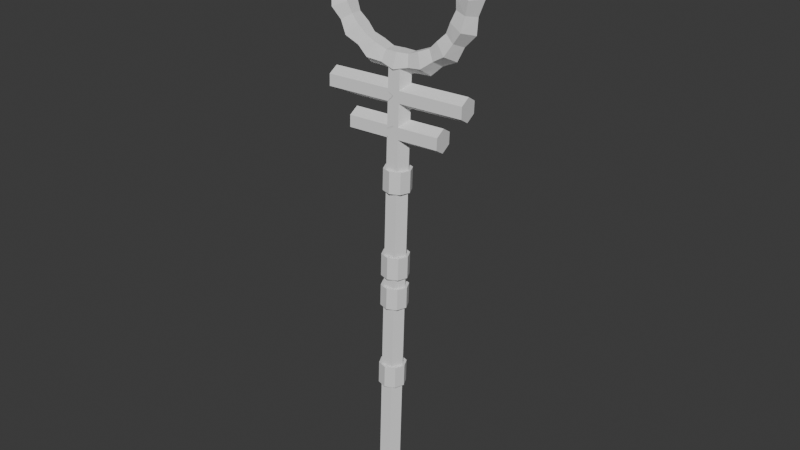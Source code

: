 # Source: BubbleBlower.blend  (saved by Blender 4.1.24; exported with 4.5.12 LTS)
import bpy
from mathutils import Matrix  # noqa: F401  (used for matrix-valued properties, if any)

bpy.ops.wm.read_factory_settings(use_empty=True)
scene = bpy.context.scene
scene.name = 'Scene'

# ---- collections
col_collection = bpy.data.collections.new('Collection'); scene.collection.children.link(col_collection)

# ---- world
world_world = bpy.data.worlds.new('World'); scene.world = world_world
world_world.use_nodes = True; world_world.node_tree.nodes.clear()
_N = world_world.node_tree.nodes; _L = world_world.node_tree.links
n0 = _N.new('ShaderNodeOutputWorld'); n0.name = 'World Output'; n0.location = (300, 300)
n1 = _N.new('ShaderNodeBackground'); n1.name = 'Background'; n1.location = (10, 300)
n1.inputs[0].default_value = (0.05088, 0.05088, 0.05088, 1.0)
_L.new(n1.outputs[0], n0.inputs[0])
n0.is_active_output = True
world_world.color = (0.05088, 0.05088, 0.05088)
world_world.use_sun_shadow = False
world_world.sun_shadow_jitter_overblur = 0.0

# ---- meshes
me_mesh = bpy.data.meshes.new('Mesh')
me_mesh.from_pydata([(1.797, 0.508, 11.39), (1.629, 0.2345, 11.4), (1.312, 0.3057, 11.4), (1.285, 0.6233, 11.39), (1.584, 0.7484, 11.38), (1.666, 0.5173, 12.06), (1.513, 0.2427, 11.99), (1.219, 0.3123, 11.87), (1.191, 0.63, 11.87), (1.468, 0.7566, 11.98), (1.3, 0.5023, 12.61), (1.187, 0.2294, 12.49), (0.9593, 0.3017, 12.27), (0.9315, 0.6193, 12.26), (1.142, 0.7433, 12.47), (0.7539, 0.4661, 12.99), (0.7016, 0.1973, 12.82), (0.5722, 0.2761, 12.53), (0.5444, 0.5937, 12.52), (0.6567, 0.7112, 12.81), (0.08509, 0.412, 13.13), (0.1063, 0.1491, 12.95), (0.09574, 0.2375, 12.64), (0.06796, 0.5551, 12.63), (0.06137, 0.663, 12.93), (-0.5854, 0.3494, 13.0), (-0.4905, 0.09329, 12.83), (-0.382, 0.1929, 12.54), (-0.4098, 0.5105, 12.53), (-0.5355, 0.6072, 12.82), (-1.136, 0.2899, 12.64), (-0.9802, 0.04043, 12.51), (-0.7725, 0.1507, 12.28), (-0.8003, 0.4683, 12.27), (-1.025, 0.5543, 12.49), (-1.51, 0.2404, 12.09), (-1.312, -0.003593, 12.02), (-1.037, 0.1156, 11.9), (-1.065, 0.4332, 11.89), (-1.357, 0.5103, 12.0), (-1.65, 0.2075, 11.42), (-1.437, -0.03287, 11.42), (-1.137, 0.09216, 11.42), (-1.165, 0.4098, 11.41), (-1.482, 0.481, 11.41), (-1.519, 0.1982, 10.74), (-1.32, -0.04112, 10.82), (-1.043, 0.08556, 10.94), (-1.071, 0.4032, 10.93), (-1.365, 0.4728, 10.81), (-1.152, 0.2132, 10.19), (-0.9943, -0.0278, 10.33), (-0.7837, 0.09618, 10.55), (-0.8115, 0.4138, 10.54), (-1.039, 0.4861, 10.32), (-0.6061, 0.2494, 9.815), (-0.5089, 0.00436, 9.998), (-0.3967, 0.1218, 10.28), (-0.4244, 0.4394, 10.27), (-0.5539, 0.5183, 9.982), (0.06268, 0.3035, 9.673), (0.0864, 0.05255, 9.872), (0.07982, 0.1604, 10.18), (0.05203, 0.478, 10.17), (0.04144, 0.5664, 9.856), (0.7332, 0.3662, 9.802), (0.6833, 0.1083, 9.987), (0.5575, 0.205, 10.27), (0.5298, 0.5226, 10.26), (0.6383, 0.6222, 9.971), (1.284, 0.4256, 10.17), (1.173, 0.1612, 10.31), (0.948, 0.2472, 10.53), (0.9203, 0.5648, 10.52), (1.128, 0.6751, 10.3), (1.658, 0.4752, 10.72), (1.505, 0.2052, 10.8), (1.213, 0.2823, 10.92), (1.185, 0.5999, 10.91), (1.46, 0.7191, 10.78), (1.679, 0.5077, 11.71), (1.55, 0.2887, 11.69), (1.306, 0.345, 11.64), (1.284, 0.5988, 11.63), (1.514, 0.6993, 11.68), (1.438, 0.5049, 12.31), (1.331, 0.2862, 12.23), (1.123, 0.3429, 12.09), (1.101, 0.5967, 12.09), (1.295, 0.6968, 12.22), (0.9963, 0.4802, 12.76), (0.9304, 0.2637, 12.64), (0.7877, 0.3241, 12.44), (0.7655, 0.5779, 12.43), (0.8944, 0.6743, 12.63), (0.4084, 0.4365, 13.01), (0.3961, 0.224, 12.87), (0.3401, 0.2908, 12.63), (0.3179, 0.5446, 12.62), (0.3601, 0.6346, 12.85), (-0.2398, 0.3799, 13.01), (-0.1934, 0.1726, 12.87), (-0.1543, 0.2477, 12.63), (-0.1765, 0.5015, 12.62), (-0.2294, 0.5832, 12.86), (-0.8309, 0.3208, 12.77), (-0.7306, 0.1189, 12.65), (-0.6043, 0.2027, 12.45), (-0.6265, 0.4565, 12.44), (-0.7665, 0.5295, 12.64), (-1.278, 0.2681, 12.33), (-1.137, 0.07098, 12.25), (-0.944, 0.1627, 12.11), (-0.9662, 0.4164, 12.11), (-1.173, 0.4816, 12.24), (-1.527, 0.2282, 11.74), (-1.362, 0.03475, 11.72), (-1.133, 0.1323, 11.66), (-1.155, 0.3861, 11.66), (-1.398, 0.4454, 11.7), (-1.531, 0.2078, 11.09), (-1.366, 0.01619, 11.13), (-1.136, 0.1167, 11.17), (-1.158, 0.3705, 11.16), (-1.402, 0.4268, 11.11), (-1.29, 0.2106, 10.5), (-1.148, 0.01869, 10.59), (-0.9531, 0.1188, 10.72), (-0.9753, 0.3726, 10.71), (-1.184, 0.4293, 10.57), (-0.8486, 0.2353, 10.05), (-0.7467, 0.04118, 10.18), (-0.6177, 0.1376, 10.38), (-0.6399, 0.3914, 10.37), (-0.7826, 0.4518, 10.16), (-0.2607, 0.279, 9.797), (-0.2124, 0.0809, 9.95), (-0.1701, 0.1709, 10.18), (-0.1923, 0.4247, 10.18), (-0.2483, 0.4915, 9.937), (0.3876, 0.3356, 9.791), (0.3771, 0.1323, 9.944), (0.3243, 0.214, 10.18), (0.3021, 0.4678, 10.17), (0.3412, 0.5429, 9.932), (0.9787, 0.3947, 10.03), (0.9143, 0.186, 10.16), (0.7742, 0.259, 10.36), (0.752, 0.5128, 10.35), (0.8784, 0.5966, 10.15), (1.426, 0.4474, 10.47), (1.32, 0.2339, 10.56), (1.114, 0.2991, 10.7), (1.092, 0.5529, 10.69), (1.285, 0.6445, 10.55), (1.674, 0.4873, 11.06), (1.546, 0.2702, 11.1), (1.303, 0.3294, 11.15), (1.281, 0.5832, 11.14), (1.51, 0.6808, 11.09), (0.1278, 0.01115, -0.001177), (0.05424, 0.1162, -0.003998), (-0.0736, 0.1051, -0.002819), (-0.1278, -0.01115, 0.001179), (-0.05424, -0.1162, 0.003999), (0.0736, -0.1051, 0.002821), (0.2552, 0.05152, 0.9476), (0.1118, 0.2562, 0.9421), (-0.1372, 0.2345, 0.9444), (-0.2429, 0.008087, 0.9522), (-0.09951, -0.1966, 0.9577), (0.1495, -0.1749, 0.9554), (0.313, 0.3316, 9.873), (0.1697, 0.5363, 9.868), (-0.07939, 0.5146, 9.87), (-0.1851, 0.2881, 9.878), (-0.04167, 0.08342, 9.883), (0.2074, 0.1051, 9.881), (0.2124, 0.3265, 9.994), (0.1274, 0.4478, 9.99), (-0.02023, 0.435, 9.992), (-0.08286, 0.3007, 9.996), (0.002133, 0.1794, 9.999), (0.1498, 0.1923, 9.998), (1.054, 0.3649, 8.852), (1.034, 0.5766, 8.721), (1.032, 0.5687, 8.471), (1.05, 0.3492, 8.353), (1.07, 0.1376, 8.484), (1.072, 0.1454, 8.734), (-0.9388, 0.1912, 8.871), (-0.9584, 0.4028, 8.739), (-0.96, 0.395, 8.489), (-0.942, 0.1755, 8.371), (-0.9223, -0.03616, 8.503), (-0.9207, -0.02832, 8.752), (1.556, 0.4312, 9.575), (1.537, 0.6428, 9.443), (1.535, 0.635, 9.193), (1.553, 0.4155, 9.075), (1.573, 0.2038, 9.206), (1.574, 0.2117, 9.456), (-1.432, 0.1706, 9.602), (-1.452, 0.3822, 9.471), (-1.453, 0.3744, 9.221), (-1.435, 0.1549, 9.102), (-1.416, -0.05679, 9.234), (-1.414, -0.04895, 9.484), (0.3112, 0.1167, 2.904), (0.2075, 0.3159, 2.898), (-0.006736, 0.3835, 2.897), (-0.206, 0.2798, 2.902), (-0.2736, 0.0657, 2.909), (-0.1699, -0.1335, 2.915), (0.04441, -0.2011, 2.915), (0.2437, -0.09745, 2.911), (0.3144, 0.1319, 3.388), (0.2107, 0.3311, 3.382), (-0.003601, 0.3987, 3.381), (-0.2029, 0.295, 3.386), (-0.2704, 0.08088, 3.393), (-0.1667, -0.1183, 3.398), (0.04754, -0.1859, 3.399), (0.2468, -0.08227, 3.395), (0.3235, 0.1758, 4.787), (0.2197, 0.375, 4.781), (0.005466, 0.4426, 4.78), (-0.1938, 0.3389, 4.785), (-0.2614, 0.1248, 4.792), (-0.1577, -0.07443, 4.798), (0.05661, -0.142, 4.799), (0.2559, -0.03836, 4.794), (0.3265, 0.1903, 5.251), (0.2227, 0.3895, 5.245), (0.008473, 0.4571, 5.245), (-0.1908, 0.3535, 5.249), (-0.2584, 0.1393, 5.256), (-0.1546, -0.05987, 5.262), (0.05961, -0.1274, 5.263), (0.2589, -0.0238, 5.258), (0.2511, 0.1264, 3.388), (0.1698, 0.2824, 3.384), (0.001935, 0.3354, 3.383), (-0.1542, 0.2542, 3.387), (-0.2071, 0.08639, 3.392), (-0.1259, -0.06969, 3.397), (0.042, -0.1226, 3.397), (0.1981, -0.04143, 3.394), (0.1789, 0.3263, 4.783), (0.2602, 0.1703, 4.787), (0.2072, 0.002473, 4.793), (0.05107, -0.07873, 4.797), (-0.1168, -0.02578, 4.796), (-0.1981, 0.1303, 4.792), (-0.1451, 0.2981, 4.786), (0.011, 0.3793, 4.782), (0.3279, 0.1974, 5.475), (0.2242, 0.3966, 5.47), (0.009929, 0.4642, 5.469), (-0.1894, 0.3605, 5.474), (-0.2569, 0.1464, 5.481), (-0.1532, -0.05282, 5.486), (0.06107, -0.1204, 5.487), (0.2604, -0.01676, 5.483), (0.3311, 0.2126, 5.959), (0.2273, 0.4118, 5.954), (0.01306, 0.4794, 5.953), (-0.1862, 0.3757, 5.958), (-0.2538, 0.1616, 5.965), (-0.1501, -0.03764, 5.97), (0.06421, -0.1052, 5.971), (0.2635, -0.001575, 5.966), (0.3401, 0.2565, 7.359), (0.2364, 0.4557, 7.353), (0.02213, 0.5233, 7.352), (-0.1771, 0.4196, 7.357), (-0.2447, 0.2055, 7.364), (-0.141, 0.006269, 7.37), (0.07327, -0.06131, 7.37), (0.2726, 0.04233, 7.366), (0.3431, 0.271, 7.823), (0.2394, 0.4702, 7.817), (0.02514, 0.5378, 7.816), (-0.1741, 0.4342, 7.821), (-0.2417, 0.22, 7.828), (-0.138, 0.02083, 7.834), (0.07628, -0.04675, 7.834), (0.2756, 0.05689, 7.83), (0.2677, 0.207, 5.96), (0.1865, 0.3631, 5.955), (0.0186, 0.4161, 5.955), (-0.1375, 0.3349, 5.958), (-0.1905, 0.1671, 5.964), (-0.1092, 0.01101, 5.968), (0.05867, -0.04194, 5.969), (0.2148, 0.03926, 5.965), (0.1955, 0.407, 7.355), (0.2768, 0.251, 7.359), (0.2239, 0.08317, 7.365), (0.06774, 0.001965, 7.368), (-0.1001, 0.05491, 7.368), (-0.1814, 0.211, 7.363), (-0.1285, 0.3788, 7.358), (0.02767, 0.46, 7.354)], [], [(80, 81, 1), (1, 0, 80), (81, 82, 2), (2, 1, 81), (82, 83, 3), (3, 2, 82), (3, 83, 84), (84, 4, 3), (4, 84, 80), (80, 0, 4), (85, 86, 6), (6, 5, 85), (86, 87, 7), (7, 6, 86), (87, 88, 8), (8, 7, 87), (8, 88, 89), (89, 9, 8), (9, 89, 85), (85, 5, 9), (90, 91, 11), (11, 10, 90), (91, 92, 12), (12, 11, 91), (92, 93, 13), (13, 12, 92), (13, 93, 94), (94, 14, 13), (14, 94, 90), (90, 10, 14), (95, 96, 16), (16, 15, 95), (96, 97, 17), (17, 16, 96), (97, 98, 18), (18, 17, 97), (18, 98, 99), (99, 19, 18), (19, 99, 95), (95, 15, 19), (100, 101, 21), (21, 20, 100), (101, 102, 22), (22, 21, 101), (102, 103, 23), (23, 22, 102), (23, 103, 104), (104, 24, 23), (24, 104, 100), (100, 20, 24), (105, 106, 26), (26, 25, 105), (106, 107, 27), (27, 26, 106), (107, 108, 28), (28, 27, 107), (28, 108, 109), (109, 29, 28), (29, 109, 105), (105, 25, 29), (110, 111, 31), (31, 30, 110), (111, 112, 32), (32, 31, 111), (112, 113, 33), (33, 32, 112), (33, 113, 114), (114, 34, 33), (34, 114, 110), (110, 30, 34), (115, 116, 36), (36, 35, 115), (116, 117, 37), (37, 36, 116), (117, 118, 38), (38, 37, 117), (38, 118, 119), (119, 39, 38), (39, 119, 115), (115, 35, 39), (120, 121, 41), (41, 40, 120), (121, 122, 42), (42, 41, 121), (122, 123, 43), (43, 42, 122), (43, 123, 124), (124, 44, 43), (44, 124, 120), (120, 40, 44), (125, 126, 46), (46, 45, 125), (126, 127, 47), (47, 46, 126), (127, 128, 48), (48, 47, 127), (48, 128, 129), (129, 49, 48), (49, 129, 125), (125, 45, 49), (130, 131, 51), (51, 50, 130), (131, 132, 52), (52, 51, 131), (132, 133, 53), (53, 52, 132), (53, 133, 134), (134, 54, 53), (54, 134, 130), (130, 50, 54), (135, 136, 56), (56, 55, 135), (136, 137, 57), (57, 56, 136), (137, 138, 58), (58, 57, 137), (58, 138, 139), (139, 59, 58), (59, 139, 135), (135, 55, 59), (140, 141, 61), (61, 60, 140), (141, 142, 62), (62, 61, 141), (142, 143, 63), (63, 62, 142), (63, 143, 144), (144, 64, 63), (64, 144, 140), (140, 60, 64), (145, 146, 66), (66, 65, 145), (146, 147, 67), (67, 66, 146), (147, 148, 68), (68, 67, 147), (68, 148, 149), (149, 69, 68), (69, 149, 145), (145, 65, 69), (150, 151, 71), (71, 70, 150), (151, 152, 72), (72, 71, 151), (152, 153, 73), (73, 72, 152), (73, 153, 154), (154, 74, 73), (74, 154, 150), (150, 70, 74), (155, 156, 76), (76, 75, 155), (156, 157, 77), (77, 76, 156), (157, 158, 78), (78, 77, 157), (78, 158, 159), (159, 79, 78), (79, 159, 155), (155, 75, 79), (80, 5, 6), (6, 81, 80), (81, 6, 7), (7, 82, 81), (7, 8, 83), (83, 82, 7), (8, 9, 84), (84, 83, 8), (9, 5, 80), (80, 84, 9), (85, 10, 11), (11, 86, 85), (86, 11, 12), (12, 87, 86), (12, 13, 88), (88, 87, 12), (13, 14, 89), (89, 88, 13), (14, 10, 85), (85, 89, 14), (90, 15, 16), (16, 91, 90), (91, 16, 17), (17, 92, 91), (17, 18, 93), (93, 92, 17), (18, 19, 94), (94, 93, 18), (19, 15, 90), (90, 94, 19), (95, 20, 21), (21, 96, 95), (96, 21, 22), (22, 97, 96), (22, 23, 98), (98, 97, 22), (23, 24, 99), (99, 98, 23), (24, 20, 95), (95, 99, 24), (100, 25, 26), (26, 101, 100), (101, 26, 27), (27, 102, 101), (27, 28, 103), (103, 102, 27), (28, 29, 104), (104, 103, 28), (29, 25, 100), (100, 104, 29), (105, 30, 31), (31, 106, 105), (106, 31, 32), (32, 107, 106), (32, 33, 108), (108, 107, 32), (33, 34, 109), (109, 108, 33), (34, 30, 105), (105, 109, 34), (110, 35, 36), (36, 111, 110), (111, 36, 37), (37, 112, 111), (37, 38, 113), (113, 112, 37), (38, 39, 114), (114, 113, 38), (39, 35, 110), (110, 114, 39), (115, 40, 41), (41, 116, 115), (116, 41, 42), (42, 117, 116), (42, 43, 118), (118, 117, 42), (43, 44, 119), (119, 118, 43), (44, 40, 115), (115, 119, 44), (120, 45, 46), (46, 121, 120), (121, 46, 47), (47, 122, 121), (47, 48, 123), (123, 122, 47), (48, 49, 124), (124, 123, 48), (49, 45, 120), (120, 124, 49), (125, 50, 51), (51, 126, 125), (126, 51, 52), (52, 127, 126), (52, 53, 128), (128, 127, 52), (53, 54, 129), (129, 128, 53), (54, 50, 125), (125, 129, 54), (130, 55, 56), (56, 131, 130), (131, 56, 57), (57, 132, 131), (57, 58, 133), (133, 132, 57), (58, 59, 134), (134, 133, 58), (59, 55, 130), (130, 134, 59), (135, 60, 61), (61, 136, 135), (136, 61, 62), (62, 137, 136), (62, 63, 138), (138, 137, 62), (63, 64, 139), (139, 138, 63), (64, 60, 135), (135, 139, 64), (140, 65, 66), (66, 141, 140), (141, 66, 67), (67, 142, 141), (67, 68, 143), (143, 142, 67), (68, 69, 144), (144, 143, 68), (69, 65, 140), (140, 144, 69), (145, 70, 71), (71, 146, 145), (146, 71, 72), (72, 147, 146), (72, 73, 148), (148, 147, 72), (73, 74, 149), (149, 148, 73), (74, 70, 145), (145, 149, 74), (150, 75, 76), (76, 151, 150), (151, 76, 77), (77, 152, 151), (77, 78, 153), (153, 152, 77), (78, 79, 154), (154, 153, 78), (79, 75, 150), (150, 154, 79), (155, 0, 1), (1, 156, 155), (156, 1, 2), (2, 157, 156), (2, 3, 158), (158, 157, 2), (3, 4, 159), (159, 158, 3), (4, 0, 155), (155, 159, 4), (164, 163, 162), (162, 161, 160), (164, 162, 160), (165, 164, 160), (160, 161, 167), (167, 166, 160), (161, 162, 168), (168, 167, 161), (162, 163, 169), (169, 168, 162), (163, 164, 170), (170, 169, 163), (164, 165, 171), (171, 170, 164), (165, 160, 166), (166, 171, 165), (166, 167, 173), (173, 172, 166), (167, 168, 174), (174, 173, 167), (168, 169, 175), (175, 174, 168), (169, 170, 176), (176, 175, 169), (170, 171, 177), (177, 176, 170), (171, 166, 172), (172, 177, 171), (172, 173, 179), (179, 178, 172), (173, 174, 180), (180, 179, 173), (174, 175, 181), (181, 180, 174), (175, 176, 182), (182, 181, 175), (176, 177, 183), (183, 182, 176), (177, 172, 178), (178, 183, 177), (178, 179, 180), (180, 181, 182), (178, 180, 182), (183, 178, 182), (188, 187, 186), (186, 185, 184), (188, 186, 184), (189, 188, 184), (184, 185, 191), (191, 190, 184), (185, 186, 192), (192, 191, 185), (186, 187, 193), (193, 192, 186), (187, 188, 194), (194, 193, 187), (188, 189, 195), (195, 194, 188), (189, 184, 190), (190, 195, 189), (190, 191, 192), (192, 193, 194), (190, 192, 194), (195, 190, 194), (200, 199, 198), (198, 197, 196), (200, 198, 196), (201, 200, 196), (196, 197, 203), (203, 202, 196), (197, 198, 204), (204, 203, 197), (198, 199, 205), (205, 204, 198), (199, 200, 206), (206, 205, 199), (200, 201, 207), (207, 206, 200), (201, 196, 202), (202, 207, 201), (202, 203, 204), (204, 205, 206), (202, 204, 206), (207, 202, 206), (214, 213, 212), (212, 211, 210), (210, 209, 208), (212, 210, 208), (214, 212, 208), (215, 214, 208), (208, 209, 217), (217, 216, 208), (209, 210, 218), (218, 217, 209), (210, 211, 219), (219, 218, 210), (211, 212, 220), (220, 219, 211), (212, 213, 221), (221, 220, 212), (213, 214, 222), (222, 221, 213), (214, 215, 223), (223, 222, 214), (215, 208, 216), (216, 223, 215), (224, 225, 233), (233, 232, 224), (225, 226, 234), (234, 233, 225), (226, 227, 235), (235, 234, 226), (227, 228, 236), (236, 235, 227), (228, 229, 237), (237, 236, 228), (229, 230, 238), (238, 237, 229), (230, 231, 239), (239, 238, 230), (231, 224, 232), (232, 239, 231), (232, 233, 234), (234, 235, 236), (236, 237, 238), (234, 236, 238), (232, 234, 238), (239, 232, 238), (216, 217, 241), (241, 240, 216), (217, 218, 242), (242, 241, 217), (218, 219, 243), (243, 242, 218), (219, 220, 244), (244, 243, 219), (220, 221, 245), (245, 244, 220), (221, 222, 246), (246, 245, 221), (222, 223, 247), (247, 246, 222), (223, 216, 240), (240, 247, 223), (225, 224, 249), (249, 248, 225), (224, 231, 250), (250, 249, 224), (231, 230, 251), (251, 250, 231), (230, 229, 252), (252, 251, 230), (229, 228, 253), (253, 252, 229), (228, 227, 254), (254, 253, 228), (227, 226, 255), (255, 254, 227), (226, 225, 248), (248, 255, 226), (262, 261, 260), (260, 259, 258), (258, 257, 256), (260, 258, 256), (262, 260, 256), (263, 262, 256), (256, 257, 265), (265, 264, 256), (257, 258, 266), (266, 265, 257), (258, 259, 267), (267, 266, 258), (259, 260, 268), (268, 267, 259), (260, 261, 269), (269, 268, 260), (261, 262, 270), (270, 269, 261), (262, 263, 271), (271, 270, 262), (263, 256, 264), (264, 271, 263), (272, 273, 281), (281, 280, 272), (273, 274, 282), (282, 281, 273), (274, 275, 283), (283, 282, 274), (275, 276, 284), (284, 283, 275), (276, 277, 285), (285, 284, 276), (277, 278, 286), (286, 285, 277), (278, 279, 287), (287, 286, 278), (279, 272, 280), (280, 287, 279), (280, 281, 282), (282, 283, 284), (284, 285, 286), (282, 284, 286), (280, 282, 286), (287, 280, 286), (264, 265, 289), (289, 288, 264), (265, 266, 290), (290, 289, 265), (266, 267, 291), (291, 290, 266), (267, 268, 292), (292, 291, 267), (268, 269, 293), (293, 292, 268), (269, 270, 294), (294, 293, 269), (270, 271, 295), (295, 294, 270), (271, 264, 288), (288, 295, 271), (273, 272, 297), (297, 296, 273), (272, 279, 298), (298, 297, 272), (279, 278, 299), (299, 298, 279), (278, 277, 300), (300, 299, 278), (277, 276, 301), (301, 300, 277), (276, 275, 302), (302, 301, 276), (275, 274, 303), (303, 302, 275), (274, 273, 296), (296, 303, 274)])
_uv = me_mesh.uv_layers.new(name='UVChannel_1')
_uv.uv.foreach_set('vector', [0.7134, 0.9644, 0.7134, 0.9372, 0.7433, 0.9412, 0.7433, 0.9412, 0.7433, 0.9742, 0.7134, 0.9644, 0.7134, 0.9372, 0.7132, 0.9091, 0.7436, 0.9097, 0.7436, 0.9097, 0.7433, 0.9412, 0.7134, 0.9372, 0.7132, 0.9091, 0.7136, 0.8801, 0.7431, 0.8795, 0.7431, 0.8795, 0.7436, 0.9097, 0.7132, 0.9091, 0.7431, 0.8795, 0.7136, 0.8801, 0.7134, 0.852, 0.7134, 0.852, 0.7433, 0.848, 0.7431, 0.8795, 0.7433, 0.848, 0.7134, 0.852, 0.7134, 0.8249, 0.7134, 0.8249, 0.7433, 0.815, 0.7433, 0.848, 0.6545, 0.9646, 0.6544, 0.9374, 0.6834, 0.9412, 0.6834, 0.9412, 0.6835, 0.9742, 0.6545, 0.9646, 0.6544, 0.9374, 0.6542, 0.9092, 0.6836, 0.9097, 0.6836, 0.9097, 0.6834, 0.9412, 0.6544, 0.9374, 0.6542, 0.9092, 0.6546, 0.8801, 0.6832, 0.8796, 0.6832, 0.8796, 0.6836, 0.9097, 0.6542, 0.9092, 0.6832, 0.8796, 0.6546, 0.8801, 0.6545, 0.852, 0.6545, 0.852, 0.6834, 0.8481, 0.6832, 0.8796, 0.6834, 0.8481, 0.6545, 0.852, 0.6545, 0.8248, 0.6545, 0.8248, 0.6835, 0.8151, 0.6834, 0.8481, 0.5965, 0.9647, 0.5965, 0.9375, 0.6255, 0.9412, 0.6255, 0.9412, 0.6255, 0.9741, 0.5965, 0.9647, 0.5965, 0.9375, 0.5963, 0.9093, 0.6257, 0.9098, 0.6257, 0.9098, 0.6255, 0.9412, 0.5965, 0.9375, 0.5963, 0.9093, 0.5967, 0.8802, 0.6253, 0.8797, 0.6253, 0.8797, 0.6257, 0.9098, 0.5963, 0.9093, 0.6253, 0.8797, 0.5967, 0.8802, 0.5965, 0.852, 0.5965, 0.852, 0.6255, 0.8482, 0.6253, 0.8797, 0.6255, 0.8482, 0.5965, 0.852, 0.5965, 0.8248, 0.5965, 0.8248, 0.6254, 0.8153, 0.6255, 0.8482, 0.5376, 0.9646, 0.5375, 0.9374, 0.5675, 0.9414, 0.5675, 0.9414, 0.5675, 0.9743, 0.5376, 0.9646, 0.5375, 0.9374, 0.5374, 0.9093, 0.5678, 0.9099, 0.5678, 0.9099, 0.5675, 0.9414, 0.5375, 0.9374, 0.5374, 0.9093, 0.5378, 0.8803, 0.5674, 0.8797, 0.5674, 0.8797, 0.5678, 0.9099, 0.5374, 0.9093, 0.5674, 0.8797, 0.5378, 0.8803, 0.5376, 0.8522, 0.5376, 0.8522, 0.5675, 0.8482, 0.5674, 0.8797, 0.5675, 0.8482, 0.5376, 0.8522, 0.5375, 0.8251, 0.5375, 0.8251, 0.5674, 0.8152, 0.5675, 0.8482, 0.4777, 0.9646, 0.4776, 0.9375, 0.5076, 0.9415, 0.5076, 0.9415, 0.5076, 0.9745, 0.4777, 0.9646, 0.4776, 0.9375, 0.4774, 0.9094, 0.5078, 0.9099, 0.5078, 0.9099, 0.5076, 0.9415, 0.4776, 0.9375, 0.4774, 0.9094, 0.4778, 0.8804, 0.5074, 0.8798, 0.5074, 0.8798, 0.5078, 0.9099, 0.4774, 0.9094, 0.5074, 0.8798, 0.4778, 0.8804, 0.4777, 0.8523, 0.4777, 0.8523, 0.5076, 0.8482, 0.5074, 0.8798, 0.5076, 0.8482, 0.4777, 0.8523, 0.4776, 0.8251, 0.4776, 0.8251, 0.5076, 0.8152, 0.5076, 0.8482, 0.4187, 0.9649, 0.4187, 0.9377, 0.4477, 0.9415, 0.4477, 0.9415, 0.4478, 0.9744, 0.4187, 0.9649, 0.4187, 0.9377, 0.4185, 0.9095, 0.4478, 0.91, 0.4478, 0.91, 0.4477, 0.9415, 0.4187, 0.9377, 0.4185, 0.9095, 0.4189, 0.8804, 0.4474, 0.8798, 0.4474, 0.8798, 0.4478, 0.91, 0.4185, 0.9095, 0.4474, 0.8798, 0.4189, 0.8804, 0.4187, 0.8522, 0.4187, 0.8522, 0.4477, 0.8483, 0.4474, 0.8798, 0.4477, 0.8483, 0.4187, 0.8522, 0.4187, 0.825, 0.4187, 0.825, 0.4477, 0.8154, 0.4477, 0.8483, 0.3607, 0.9649, 0.3607, 0.9377, 0.3897, 0.9414, 0.3897, 0.9414, 0.3897, 0.9744, 0.3607, 0.9649, 0.3607, 0.9377, 0.3606, 0.9095, 0.3899, 0.91, 0.3899, 0.91, 0.3897, 0.9414, 0.3607, 0.9377, 0.3606, 0.9095, 0.361, 0.8804, 0.3895, 0.8799, 0.3895, 0.8799, 0.3899, 0.91, 0.3606, 0.9095, 0.3895, 0.8799, 0.361, 0.8804, 0.3608, 0.8523, 0.3608, 0.8523, 0.3897, 0.8485, 0.3895, 0.8799, 0.3897, 0.8485, 0.3608, 0.8523, 0.3607, 0.8251, 0.3607, 0.8251, 0.3897, 0.8155, 0.3897, 0.8485, 0.3018, 0.9648, 0.3018, 0.9376, 0.3318, 0.9416, 0.3318, 0.9416, 0.3317, 0.9746, 0.3018, 0.9648, 0.3018, 0.9376, 0.3016, 0.9096, 0.332, 0.9101, 0.332, 0.9101, 0.3318, 0.9416, 0.3018, 0.9376, 0.3016, 0.9096, 0.302, 0.8805, 0.3316, 0.88, 0.3316, 0.88, 0.332, 0.9101, 0.3016, 0.9096, 0.3316, 0.88, 0.302, 0.8805, 0.3018, 0.8524, 0.3018, 0.8524, 0.3318, 0.8484, 0.3316, 0.88, 0.3318, 0.8484, 0.3018, 0.8524, 0.3018, 0.8253, 0.3018, 0.8253, 0.3317, 0.8155, 0.3318, 0.8484, 0.242, 0.9649, 0.2419, 0.9378, 0.2719, 0.9417, 0.2719, 0.9417, 0.2719, 0.9747, 0.242, 0.9649, 0.2419, 0.9378, 0.2416, 0.9096, 0.2721, 0.9102, 0.2721, 0.9102, 0.2719, 0.9417, 0.2419, 0.9378, 0.2416, 0.9096, 0.2421, 0.8806, 0.2716, 0.88, 0.2716, 0.88, 0.2721, 0.9102, 0.2416, 0.9096, 0.2716, 0.88, 0.2421, 0.8806, 0.2419, 0.8525, 0.2419, 0.8525, 0.2719, 0.8484, 0.2716, 0.88, 0.2719, 0.8484, 0.2419, 0.8525, 0.242, 0.8253, 0.242, 0.8253, 0.2719, 0.8155, 0.2719, 0.8484, 0.183, 0.9655, 0.1829, 0.9382, 0.2119, 0.9418, 0.2119, 0.9418, 0.2121, 0.9748, 0.183, 0.9655, 0.1829, 0.9382, 0.1828, 0.9099, 0.2121, 0.9103, 0.2121, 0.9103, 0.2119, 0.9418, 0.1829, 0.9382, 0.1828, 0.9099, 0.1832, 0.8805, 0.2116, 0.88, 0.2116, 0.88, 0.2121, 0.9103, 0.1828, 0.9099, 0.2116, 0.88, 0.1832, 0.8805, 0.1829, 0.8521, 0.1829, 0.8521, 0.2119, 0.8484, 0.2116, 0.88, 0.2119, 0.8484, 0.1829, 0.8521, 0.183, 0.8248, 0.183, 0.8248, 0.2121, 0.8154, 0.2119, 0.8484, 0.1239, 0.9665, 0.1245, 0.9391, 0.1537, 0.9423, 0.1537, 0.9423, 0.1538, 0.9753, 0.1239, 0.9665, 0.1245, 0.9391, 0.1255, 0.9102, 0.1544, 0.9106, 0.1544, 0.9106, 0.1537, 0.9423, 0.1245, 0.9391, 0.1255, 0.9102, 0.126, 0.8803, 0.154, 0.8798, 0.154, 0.8798, 0.1544, 0.9106, 0.1255, 0.9102, 0.154, 0.8798, 0.126, 0.8803, 0.1246, 0.8514, 0.1246, 0.8514, 0.1537, 0.848, 0.154, 0.8798, 0.1537, 0.848, 0.1246, 0.8514, 0.1239, 0.8239, 0.1239, 0.8239, 0.1538, 0.815, 0.1537, 0.848, 0.05996, 0.9645, 0.0644, 0.9375, 0.09481, 0.9427, 0.09481, 0.9427, 0.09264, 0.9755, 0.05996, 0.9645, 0.0644, 0.9375, 0.06992, 0.9094, 0.0982, 0.9109, 0.0982, 0.9109, 0.09481, 0.9427, 0.0644, 0.9375, 0.06992, 0.9094, 0.07029, 0.881, 0.09788, 0.8796, 0.09788, 0.8796, 0.0982, 0.9109, 0.06992, 0.9094, 0.09788, 0.8796, 0.07029, 0.881, 0.06437, 0.853, 0.06437, 0.853, 0.09481, 0.8478, 0.09788, 0.8796, 0.09481, 0.8478, 0.06437, 0.853, 0.06007, 0.8261, 0.06007, 0.8261, 0.09265, 0.815, 0.09481, 0.8478, 0.9551, 0.9636, 0.9508, 0.9366, 0.9838, 0.9335, 0.9838, 0.9335, 0.9906, 0.9658, 0.9551, 0.9636, 0.9508, 0.9366, 0.9449, 0.9087, 0.9713, 0.9065, 0.9713, 0.9065, 0.9838, 0.9335, 0.9508, 0.9366, 0.9449, 0.9087, 0.9453, 0.8802, 0.9698, 0.8818, 0.9698, 0.8818, 0.9713, 0.9065, 0.9449, 0.9087, 0.9698, 0.8818, 0.9453, 0.8802, 0.9508, 0.8521, 0.9508, 0.8521, 0.9836, 0.8558, 0.9698, 0.8818, 0.9836, 0.8558, 0.9508, 0.8521, 0.9552, 0.8252, 0.9552, 0.8252, 0.9908, 0.8235, 0.9836, 0.8558, 0.8913, 0.9658, 0.8906, 0.9383, 0.9204, 0.9419, 0.9204, 0.9419, 0.9226, 0.9747, 0.8913, 0.9658, 0.8906, 0.9383, 0.8892, 0.9094, 0.9173, 0.9101, 0.9173, 0.9101, 0.9204, 0.9419, 0.8906, 0.9383, 0.8892, 0.9094, 0.8897, 0.8795, 0.917, 0.8788, 0.917, 0.8788, 0.9173, 0.9101, 0.8892, 0.9094, 0.917, 0.8788, 0.8897, 0.8795, 0.8907, 0.8506, 0.8907, 0.8506, 0.9204, 0.847, 0.917, 0.8788, 0.9204, 0.847, 0.8907, 0.8506, 0.8913, 0.8231, 0.8913, 0.8231, 0.9226, 0.8142, 0.9204, 0.847, 0.8322, 0.9648, 0.8323, 0.9376, 0.8615, 0.9417, 0.8615, 0.9417, 0.8614, 0.9746, 0.8322, 0.9648, 0.8323, 0.9376, 0.832, 0.9092, 0.8612, 0.9099, 0.8612, 0.9099, 0.8615, 0.9417, 0.8323, 0.9376, 0.832, 0.9092, 0.8324, 0.8798, 0.8608, 0.8791, 0.8608, 0.8791, 0.8612, 0.9099, 0.832, 0.9092, 0.8608, 0.8791, 0.8324, 0.8798, 0.8323, 0.8514, 0.8323, 0.8514, 0.8615, 0.8473, 0.8608, 0.8791, 0.8615, 0.8473, 0.8323, 0.8514, 0.8322, 0.8242, 0.8322, 0.8242, 0.8614, 0.8143, 0.8615, 0.8473, 0.7732, 0.9644, 0.7733, 0.9372, 0.8033, 0.9413, 0.8033, 0.9413, 0.8031, 0.9743, 0.7732, 0.9644, 0.7733, 0.9372, 0.7731, 0.9091, 0.8036, 0.9097, 0.8036, 0.9097, 0.8033, 0.9413, 0.7733, 0.9372, 0.7731, 0.9091, 0.7736, 0.88, 0.8031, 0.8794, 0.8031, 0.8794, 0.8036, 0.9097, 0.7731, 0.9091, 0.8031, 0.8794, 0.7736, 0.88, 0.7733, 0.8519, 0.7733, 0.8519, 0.8033, 0.8478, 0.8031, 0.8794, 0.8033, 0.8478, 0.7733, 0.8519, 0.7732, 0.8248, 0.7732, 0.8248, 0.8031, 0.8148, 0.8033, 0.8478, 0.7134, 0.9644, 0.6835, 0.9742, 0.6834, 0.9412, 0.6834, 0.9412, 0.7134, 0.9372, 0.7134, 0.9644, 0.7134, 0.9372, 0.6834, 0.9412, 0.6836, 0.9097, 0.6836, 0.9097, 0.7132, 0.9091, 0.7134, 0.9372, 0.6836, 0.9097, 0.6832, 0.8796, 0.7136, 0.8801, 0.7136, 0.8801, 0.7132, 0.9091, 0.6836, 0.9097, 0.6832, 0.8796, 0.6834, 0.8481, 0.7134, 0.852, 0.7134, 0.852, 0.7136, 0.8801, 0.6832, 0.8796, 0.6834, 0.8481, 0.6835, 0.8151, 0.7134, 0.8249, 0.7134, 0.8249, 0.7134, 0.852, 0.6834, 0.8481, 0.6545, 0.9646, 0.6255, 0.9741, 0.6255, 0.9412, 0.6255, 0.9412, 0.6544, 0.9374, 0.6545, 0.9646, 0.6544, 0.9374, 0.6255, 0.9412, 0.6257, 0.9098, 0.6257, 0.9098, 0.6542, 0.9092, 0.6544, 0.9374, 0.6257, 0.9098, 0.6253, 0.8797, 0.6546, 0.8801, 0.6546, 0.8801, 0.6542, 0.9092, 0.6257, 0.9098, 0.6253, 0.8797, 0.6255, 0.8482, 0.6545, 0.852, 0.6545, 0.852, 0.6546, 0.8801, 0.6253, 0.8797, 0.6255, 0.8482, 0.6254, 0.8153, 0.6545, 0.8248, 0.6545, 0.8248, 0.6545, 0.852, 0.6255, 0.8482, 0.5965, 0.9647, 0.5675, 0.9743, 0.5675, 0.9414, 0.5675, 0.9414, 0.5965, 0.9375, 0.5965, 0.9647, 0.5965, 0.9375, 0.5675, 0.9414, 0.5678, 0.9099, 0.5678, 0.9099, 0.5963, 0.9093, 0.5965, 0.9375, 0.5678, 0.9099, 0.5674, 0.8797, 0.5967, 0.8802, 0.5967, 0.8802, 0.5963, 0.9093, 0.5678, 0.9099, 0.5674, 0.8797, 0.5675, 0.8482, 0.5965, 0.852, 0.5965, 0.852, 0.5967, 0.8802, 0.5674, 0.8797, 0.5675, 0.8482, 0.5674, 0.8152, 0.5965, 0.8248, 0.5965, 0.8248, 0.5965, 0.852, 0.5675, 0.8482, 0.5376, 0.9646, 0.5076, 0.9745, 0.5076, 0.9415, 0.5076, 0.9415, 0.5375, 0.9374, 0.5376, 0.9646, 0.5375, 0.9374, 0.5076, 0.9415, 0.5078, 0.9099, 0.5078, 0.9099, 0.5374, 0.9093, 0.5375, 0.9374, 0.5078, 0.9099, 0.5074, 0.8798, 0.5378, 0.8803, 0.5378, 0.8803, 0.5374, 0.9093, 0.5078, 0.9099, 0.5074, 0.8798, 0.5076, 0.8482, 0.5376, 0.8522, 0.5376, 0.8522, 0.5378, 0.8803, 0.5074, 0.8798, 0.5076, 0.8482, 0.5076, 0.8152, 0.5375, 0.8251, 0.5375, 0.8251, 0.5376, 0.8522, 0.5076, 0.8482, 0.4777, 0.9646, 0.4478, 0.9744, 0.4477, 0.9415, 0.4477, 0.9415, 0.4776, 0.9375, 0.4777, 0.9646, 0.4776, 0.9375, 0.4477, 0.9415, 0.4478, 0.91, 0.4478, 0.91, 0.4774, 0.9094, 0.4776, 0.9375, 0.4478, 0.91, 0.4474, 0.8798, 0.4778, 0.8804, 0.4778, 0.8804, 0.4774, 0.9094, 0.4478, 0.91, 0.4474, 0.8798, 0.4477, 0.8483, 0.4777, 0.8523, 0.4777, 0.8523, 0.4778, 0.8804, 0.4474, 0.8798, 0.4477, 0.8483, 0.4477, 0.8154, 0.4776, 0.8251, 0.4776, 0.8251, 0.4777, 0.8523, 0.4477, 0.8483, 0.4187, 0.9649, 0.3897, 0.9744, 0.3897, 0.9414, 0.3897, 0.9414, 0.4187, 0.9377, 0.4187, 0.9649, 0.4187, 0.9377, 0.3897, 0.9414, 0.3899, 0.91, 0.3899, 0.91, 0.4185, 0.9095, 0.4187, 0.9377, 0.3899, 0.91, 0.3895, 0.8799, 0.4189, 0.8804, 0.4189, 0.8804, 0.4185, 0.9095, 0.3899, 0.91, 0.3895, 0.8799, 0.3897, 0.8485, 0.4187, 0.8522, 0.4187, 0.8522, 0.4189, 0.8804, 0.3895, 0.8799, 0.3897, 0.8485, 0.3897, 0.8155, 0.4187, 0.825, 0.4187, 0.825, 0.4187, 0.8522, 0.3897, 0.8485, 0.3607, 0.9649, 0.3317, 0.9746, 0.3318, 0.9416, 0.3318, 0.9416, 0.3607, 0.9377, 0.3607, 0.9649, 0.3607, 0.9377, 0.3318, 0.9416, 0.332, 0.9101, 0.332, 0.9101, 0.3606, 0.9095, 0.3607, 0.9377, 0.332, 0.9101, 0.3316, 0.88, 0.361, 0.8804, 0.361, 0.8804, 0.3606, 0.9095, 0.332, 0.9101, 0.3316, 0.88, 0.3318, 0.8484, 0.3608, 0.8523, 0.3608, 0.8523, 0.361, 0.8804, 0.3316, 0.88, 0.3318, 0.8484, 0.3317, 0.8155, 0.3607, 0.8251, 0.3607, 0.8251, 0.3608, 0.8523, 0.3318, 0.8484, 0.3018, 0.9648, 0.2719, 0.9747, 0.2719, 0.9417, 0.2719, 0.9417, 0.3018, 0.9376, 0.3018, 0.9648, 0.3018, 0.9376, 0.2719, 0.9417, 0.2721, 0.9102, 0.2721, 0.9102, 0.3016, 0.9096, 0.3018, 0.9376, 0.2721, 0.9102, 0.2716, 0.88, 0.302, 0.8805, 0.302, 0.8805, 0.3016, 0.9096, 0.2721, 0.9102, 0.2716, 0.88, 0.2719, 0.8484, 0.3018, 0.8524, 0.3018, 0.8524, 0.302, 0.8805, 0.2716, 0.88, 0.2719, 0.8484, 0.2719, 0.8155, 0.3018, 0.8253, 0.3018, 0.8253, 0.3018, 0.8524, 0.2719, 0.8484, 0.242, 0.9649, 0.2121, 0.9748, 0.2119, 0.9418, 0.2119, 0.9418, 0.2419, 0.9378, 0.242, 0.9649, 0.2419, 0.9378, 0.2119, 0.9418, 0.2121, 0.9103, 0.2121, 0.9103, 0.2416, 0.9096, 0.2419, 0.9378, 0.2121, 0.9103, 0.2116, 0.88, 0.2421, 0.8806, 0.2421, 0.8806, 0.2416, 0.9096, 0.2121, 0.9103, 0.2116, 0.88, 0.2119, 0.8484, 0.2419, 0.8525, 0.2419, 0.8525, 0.2421, 0.8806, 0.2116, 0.88, 0.2119, 0.8484, 0.2121, 0.8154, 0.242, 0.8253, 0.242, 0.8253, 0.2419, 0.8525, 0.2119, 0.8484, 0.183, 0.9655, 0.1538, 0.9753, 0.1537, 0.9423, 0.1537, 0.9423, 0.1829, 0.9382, 0.183, 0.9655, 0.1829, 0.9382, 0.1537, 0.9423, 0.1544, 0.9106, 0.1544, 0.9106, 0.1828, 0.9099, 0.1829, 0.9382, 0.1544, 0.9106, 0.154, 0.8798, 0.1832, 0.8805, 0.1832, 0.8805, 0.1828, 0.9099, 0.1544, 0.9106, 0.154, 0.8798, 0.1537, 0.848, 0.1829, 0.8521, 0.1829, 0.8521, 0.1832, 0.8805, 0.154, 0.8798, 0.1537, 0.848, 0.1538, 0.815, 0.183, 0.8248, 0.183, 0.8248, 0.1829, 0.8521, 0.1537, 0.848, 0.1239, 0.9665, 0.09264, 0.9755, 0.09481, 0.9427, 0.09481, 0.9427, 0.1245, 0.9391, 0.1239, 0.9665, 0.1245, 0.9391, 0.09481, 0.9427, 0.0982, 0.9109, 0.0982, 0.9109, 0.1255, 0.9102, 0.1245, 0.9391, 0.0982, 0.9109, 0.09788, 0.8796, 0.126, 0.8803, 0.126, 0.8803, 0.1255, 0.9102, 0.0982, 0.9109, 0.09788, 0.8796, 0.09481, 0.8478, 0.1246, 0.8514, 0.1246, 0.8514, 0.126, 0.8803, 0.09788, 0.8796, 0.09481, 0.8478, 0.09265, 0.815, 0.1239, 0.8239, 0.1239, 0.8239, 0.1246, 0.8514, 0.09481, 0.8478, 0.05996, 0.9645, 0.02443, 0.9662, 0.03164, 0.9339, 0.03164, 0.9339, 0.0644, 0.9375, 0.05996, 0.9645, 0.0644, 0.9375, 0.03164, 0.9339, 0.04539, 0.9078, 0.04539, 0.9078, 0.06992, 0.9094, 0.0644, 0.9375, 0.04539, 0.9078, 0.04386, 0.8831, 0.07029, 0.881, 0.07029, 0.881, 0.06992, 0.9094, 0.04539, 0.9078, 0.04386, 0.8831, 0.03139, 0.8562, 0.06437, 0.853, 0.06437, 0.853, 0.07029, 0.881, 0.04386, 0.8831, 0.03139, 0.8562, 0.02458, 0.8238, 0.06007, 0.8261, 0.06007, 0.8261, 0.06437, 0.853, 0.03139, 0.8562, 0.9551, 0.9636, 0.9226, 0.9747, 0.9204, 0.9419, 0.9204, 0.9419, 0.9508, 0.9366, 0.9551, 0.9636, 0.9508, 0.9366, 0.9204, 0.9419, 0.9173, 0.9101, 0.9173, 0.9101, 0.9449, 0.9087, 0.9508, 0.9366, 0.9173, 0.9101, 0.917, 0.8788, 0.9453, 0.8802, 0.9453, 0.8802, 0.9449, 0.9087, 0.9173, 0.9101, 0.917, 0.8788, 0.9204, 0.847, 0.9508, 0.8521, 0.9508, 0.8521, 0.9453, 0.8802, 0.917, 0.8788, 0.9204, 0.847, 0.9226, 0.8142, 0.9552, 0.8252, 0.9552, 0.8252, 0.9508, 0.8521, 0.9204, 0.847, 0.8913, 0.9658, 0.8614, 0.9746, 0.8615, 0.9417, 0.8615, 0.9417, 0.8906, 0.9383, 0.8913, 0.9658, 0.8906, 0.9383, 0.8615, 0.9417, 0.8612, 0.9099, 0.8612, 0.9099, 0.8892, 0.9094, 0.8906, 0.9383, 0.8612, 0.9099, 0.8608, 0.8791, 0.8897, 0.8795, 0.8897, 0.8795, 0.8892, 0.9094, 0.8612, 0.9099, 0.8608, 0.8791, 0.8615, 0.8473, 0.8907, 0.8506, 0.8907, 0.8506, 0.8897, 0.8795, 0.8608, 0.8791, 0.8615, 0.8473, 0.8614, 0.8143, 0.8913, 0.8231, 0.8913, 0.8231, 0.8907, 0.8506, 0.8615, 0.8473, 0.8322, 0.9648, 0.8031, 0.9743, 0.8033, 0.9413, 0.8033, 0.9413, 0.8323, 0.9376, 0.8322, 0.9648, 0.8323, 0.9376, 0.8033, 0.9413, 0.8036, 0.9097, 0.8036, 0.9097, 0.832, 0.9092, 0.8323, 0.9376, 0.8036, 0.9097, 0.8031, 0.8794, 0.8324, 0.8798, 0.8324, 0.8798, 0.832, 0.9092, 0.8036, 0.9097, 0.8031, 0.8794, 0.8033, 0.8478, 0.8323, 0.8514, 0.8323, 0.8514, 0.8324, 0.8798, 0.8031, 0.8794, 0.8033, 0.8478, 0.8031, 0.8148, 0.8322, 0.8242, 0.8322, 0.8242, 0.8323, 0.8514, 0.8033, 0.8478, 0.7732, 0.9644, 0.7433, 0.9742, 0.7433, 0.9412, 0.7433, 0.9412, 0.7733, 0.9372, 0.7732, 0.9644, 0.7733, 0.9372, 0.7433, 0.9412, 0.7436, 0.9097, 0.7436, 0.9097, 0.7731, 0.9091, 0.7733, 0.9372, 0.7436, 0.9097, 0.7431, 0.8795, 0.7736, 0.88, 0.7736, 0.88, 0.7731, 0.9091, 0.7436, 0.9097, 0.7431, 0.8795, 0.7433, 0.848, 0.7733, 0.8519, 0.7733, 0.8519, 0.7736, 0.88, 0.7431, 0.8795, 0.7433, 0.848, 0.7433, 0.815, 0.7732, 0.8248, 0.7732, 0.8248, 0.7733, 0.8519, 0.7433, 0.848, 0.02191, 0.7298, 0.02504, 0.7183, 0.03661, 0.7152, 0.03661, 0.7152, 0.04502, 0.7235, 0.04187, 0.7354, 0.02191, 0.7298, 0.03661, 0.7152, 0.04187, 0.7354, 0.03028, 0.7383, 0.02191, 0.7298, 0.04187, 0.7354, 0.04187, 0.7354, 0.04502, 0.7235, 0.1337, 0.7446, 0.1337, 0.7446, 0.1333, 0.7678, 0.04187, 0.7354, 0.04502, 0.7235, 0.04678, 0.711, 0.134, 0.7214, 0.134, 0.7214, 0.1337, 0.7446, 0.04502, 0.7235, 0.04678, 0.711, 0.04738, 0.6982, 0.1341, 0.6982, 0.1341, 0.6982, 0.134, 0.7214, 0.04678, 0.711, 0.04738, 0.6982, 0.04689, 0.6855, 0.1339, 0.6751, 0.1339, 0.6751, 0.1341, 0.6982, 0.04738, 0.6982, 0.04689, 0.6855, 0.04524, 0.6732, 0.1335, 0.6519, 0.1335, 0.6519, 0.1339, 0.6751, 0.04689, 0.6855, 0.04524, 0.6732, 0.04218, 0.6616, 0.1329, 0.6287, 0.1329, 0.6287, 0.1335, 0.6519, 0.04524, 0.6732, 0.1333, 0.7678, 0.1337, 0.7446, 0.9658, 0.7356, 0.9658, 0.7356, 0.9675, 0.7571, 0.1333, 0.7678, 0.1337, 0.7446, 0.134, 0.7214, 0.9639, 0.7151, 0.9639, 0.7151, 0.9658, 0.7356, 0.1337, 0.7446, 0.134, 0.7214, 0.1341, 0.6982, 0.963, 0.6946, 0.963, 0.6946, 0.9639, 0.7151, 0.134, 0.7214, 0.1341, 0.6982, 0.1339, 0.6751, 0.9636, 0.6741, 0.9636, 0.6741, 0.963, 0.6946, 0.1341, 0.6982, 0.1339, 0.6751, 0.1335, 0.6519, 0.9655, 0.6536, 0.9655, 0.6536, 0.9636, 0.6741, 0.1339, 0.6751, 0.1335, 0.6519, 0.1329, 0.6287, 0.9668, 0.6322, 0.9668, 0.6322, 0.9655, 0.6536, 0.1335, 0.6519, 0.9675, 0.7571, 0.9658, 0.7356, 0.9764, 0.7117, 0.9764, 0.7117, 0.9801, 0.6946, 0.9675, 0.7571, 0.9658, 0.7356, 0.9639, 0.7151, 0.9723, 0.7086, 0.9723, 0.7086, 0.9764, 0.7117, 0.9658, 0.7356, 0.9639, 0.7151, 0.963, 0.6946, 0.9694, 0.6957, 0.9694, 0.6957, 0.9723, 0.7086, 0.9639, 0.7151, 0.963, 0.6946, 0.9636, 0.6741, 0.9707, 0.6826, 0.9707, 0.6826, 0.9694, 0.6957, 0.963, 0.6946, 0.9636, 0.6741, 0.9655, 0.6536, 0.9729, 0.6772, 0.9729, 0.6772, 0.9707, 0.6826, 0.9636, 0.6741, 0.9655, 0.6536, 0.9668, 0.6322, 0.9801, 0.6946, 0.9801, 0.6946, 0.9729, 0.6772, 0.9655, 0.6536, 0.9801, 0.6946, 0.9764, 0.7117, 0.9723, 0.7086, 0.9723, 0.7086, 0.9694, 0.6957, 0.9707, 0.6826, 0.9801, 0.6946, 0.9723, 0.7086, 0.9707, 0.6826, 0.9729, 0.6772, 0.9801, 0.6946, 0.9707, 0.6826, 0.7576, 0.02629, 0.803, 0.01411, 0.8363, 0.04738, 0.8363, 0.04738, 0.8241, 0.09283, 0.7787, 0.105, 0.7576, 0.02629, 0.8363, 0.04738, 0.7787, 0.105, 0.7454, 0.07174, 0.7576, 0.02629, 0.7787, 0.105, 0.6735, 0.163, 0.6737, 0.1915, 0.4458, 0.1928, 0.4458, 0.1928, 0.4457, 0.1643, 0.6735, 0.163, 0.6728, 0.02063, 0.6729, 0.04911, 0.4451, 0.05036, 0.4451, 0.05036, 0.4449, 0.02187, 0.6728, 0.02063, 0.6729, 0.04911, 0.6731, 0.07759, 0.4452, 0.07884, 0.4452, 0.07884, 0.4451, 0.05036, 0.6729, 0.04911, 0.6731, 0.07759, 0.6732, 0.1061, 0.4454, 0.1073, 0.4454, 0.1073, 0.4452, 0.07884, 0.6731, 0.07759, 0.6732, 0.1061, 0.6734, 0.1346, 0.4455, 0.1358, 0.4455, 0.1358, 0.4454, 0.1073, 0.6732, 0.1061, 0.6734, 0.1346, 0.6735, 0.163, 0.4457, 0.1643, 0.4457, 0.1643, 0.4455, 0.1358, 0.6734, 0.1346, 0.8139, 0.1795, 0.7853, 0.1422, 0.8033, 0.09875, 0.8033, 0.09875, 0.85, 0.09261, 0.8786, 0.1299, 0.8139, 0.1795, 0.8033, 0.09875, 0.8786, 0.1299, 0.8606, 0.1734, 0.8139, 0.1795, 0.8786, 0.1299, 0.8389, 0.03212, 0.8824, 0.01411, 0.9197, 0.04276, 0.9197, 0.04276, 0.9136, 0.08941, 0.8701, 0.1074, 0.8389, 0.03212, 0.9197, 0.04276, 0.8701, 0.1074, 0.8328, 0.07877, 0.8389, 0.03212, 0.8701, 0.1074, 0.3659, 0.1616, 0.3658, 0.1901, 0.02401, 0.1889, 0.02401, 0.1889, 0.02411, 0.1604, 0.3659, 0.1616, 0.3664, 0.01923, 0.3663, 0.04772, 0.02452, 0.04649, 0.02452, 0.04649, 0.02462, 0.01801, 0.3664, 0.01923, 0.3663, 0.04772, 0.3662, 0.0762, 0.02442, 0.07498, 0.02442, 0.07498, 0.02452, 0.04649, 0.3663, 0.04772, 0.3662, 0.0762, 0.3661, 0.1047, 0.02431, 0.1035, 0.02431, 0.1035, 0.02442, 0.07498, 0.3662, 0.0762, 0.3661, 0.1047, 0.366, 0.1332, 0.02421, 0.1319, 0.02421, 0.1319, 0.02431, 0.1035, 0.3661, 0.1047, 0.366, 0.1332, 0.3659, 0.1616, 0.02411, 0.1604, 0.02411, 0.1604, 0.02421, 0.1319, 0.366, 0.1332, 0.9196, 0.1805, 0.8789, 0.157, 0.8789, 0.1099, 0.8789, 0.1099, 0.9196, 0.0864, 0.9604, 0.1099, 0.9196, 0.1805, 0.8789, 0.1099, 0.9604, 0.1099, 0.9604, 0.157, 0.9196, 0.1805, 0.9604, 0.1099, 0.06534, 0.4375, 0.04894, 0.4218, 0.0485, 0.399, 0.0485, 0.399, 0.06427, 0.3826, 0.08702, 0.3822, 0.08702, 0.3822, 0.1034, 0.3979, 0.1039, 0.4207, 0.0485, 0.399, 0.08702, 0.3822, 0.1039, 0.4207, 0.06534, 0.4375, 0.0485, 0.399, 0.1039, 0.4207, 0.08812, 0.4371, 0.06534, 0.4375, 0.1039, 0.4207, 0.1109, 0.4367, 0.1337, 0.4365, 0.1343, 0.4855, 0.1343, 0.4855, 0.1116, 0.4858, 0.1109, 0.4367, 0.1337, 0.4365, 0.1565, 0.4362, 0.157, 0.4852, 0.157, 0.4852, 0.1343, 0.4855, 0.1337, 0.4365, 0.1565, 0.4362, 0.1793, 0.436, 0.1797, 0.485, 0.1797, 0.485, 0.157, 0.4852, 0.1565, 0.4362, 0.1793, 0.436, 0.2021, 0.4358, 0.2025, 0.4849, 0.2025, 0.4849, 0.1797, 0.485, 0.1793, 0.436, 0.2021, 0.4358, 0.2249, 0.4357, 0.2252, 0.4847, 0.2252, 0.4847, 0.2025, 0.4849, 0.2021, 0.4358, 0.2249, 0.4357, 0.2476, 0.4356, 0.248, 0.4846, 0.248, 0.4846, 0.2252, 0.4847, 0.2249, 0.4357, 0.06534, 0.4375, 0.08812, 0.4371, 0.08891, 0.4861, 0.08891, 0.4861, 0.0663, 0.4867, 0.06534, 0.4375, 0.08812, 0.4371, 0.1109, 0.4367, 0.1116, 0.4858, 0.1116, 0.4858, 0.08891, 0.4861, 0.08812, 0.4371, 0.2476, 0.2944, 0.2703, 0.2941, 0.271, 0.3411, 0.271, 0.3411, 0.2482, 0.3414, 0.2476, 0.2944, 0.2703, 0.2941, 0.2931, 0.2937, 0.2938, 0.3407, 0.2938, 0.3407, 0.271, 0.3411, 0.2703, 0.2941, 0.2931, 0.2937, 0.3158, 0.2934, 0.3165, 0.3404, 0.3165, 0.3404, 0.2938, 0.3407, 0.2931, 0.2937, 0.3158, 0.2934, 0.3386, 0.293, 0.3393, 0.34, 0.3393, 0.34, 0.3165, 0.3404, 0.3158, 0.2934, 0.3386, 0.293, 0.3613, 0.2927, 0.362, 0.3397, 0.362, 0.3397, 0.3393, 0.34, 0.3386, 0.293, 0.3613, 0.2927, 0.3841, 0.2923, 0.3848, 0.3393, 0.3848, 0.3393, 0.362, 0.3397, 0.3613, 0.2927, 0.2022, 0.2948, 0.2249, 0.2947, 0.2255, 0.3417, 0.2255, 0.3417, 0.2027, 0.342, 0.2022, 0.2948, 0.2249, 0.2947, 0.2476, 0.2944, 0.2482, 0.3414, 0.2482, 0.3414, 0.2255, 0.3417, 0.2249, 0.2947, 0.2418, 0.3575, 0.2422, 0.3802, 0.2264, 0.3966, 0.2264, 0.3966, 0.2037, 0.397, 0.1873, 0.3812, 0.1873, 0.3812, 0.1869, 0.3584, 0.2027, 0.342, 0.2264, 0.3966, 0.1873, 0.3812, 0.2027, 0.342, 0.2418, 0.3575, 0.2264, 0.3966, 0.2027, 0.342, 0.2255, 0.3417, 0.2418, 0.3575, 0.2027, 0.342, 0.107, 0.4978, 0.1157, 0.5176, 0.1094, 0.5184, 0.1094, 0.5184, 0.1023, 0.5019, 0.107, 0.4978, 0.1157, 0.5176, 0.1121, 0.5388, 0.1064, 0.5361, 0.1064, 0.5361, 0.1094, 0.5184, 0.1157, 0.5176, 0.1121, 0.5388, 0.09731, 0.5547, 0.09413, 0.5492, 0.09413, 0.5492, 0.1064, 0.5361, 0.1121, 0.5388, 0.09731, 0.5547, 0.07592, 0.5593, 0.07659, 0.5529, 0.07659, 0.5529, 0.09413, 0.5492, 0.09731, 0.5547, 0.07592, 0.5593, 0.05586, 0.5498, 0.0604, 0.5453, 0.0604, 0.5453, 0.07659, 0.5529, 0.07592, 0.5593, 0.05586, 0.5498, 0.04678, 0.5291, 0.0532, 0.5289, 0.0532, 0.5289, 0.0604, 0.5453, 0.05586, 0.5498, 0.0663, 0.4867, 0.08891, 0.4861, 0.0872, 0.4921, 0.0872, 0.4921, 0.06904, 0.4926, 0.0663, 0.4867, 0.08891, 0.4861, 0.107, 0.4978, 0.1023, 0.5019, 0.1023, 0.5019, 0.0872, 0.4921, 0.08891, 0.4861, 0.2499, 0.2617, 0.2425, 0.282, 0.2374, 0.2783, 0.2374, 0.2783, 0.2436, 0.2614, 0.2499, 0.2617, 0.2425, 0.282, 0.2249, 0.2947, 0.2228, 0.2887, 0.2228, 0.2887, 0.2374, 0.2783, 0.2425, 0.282, 0.2249, 0.2947, 0.2022, 0.2948, 0.2047, 0.2888, 0.2047, 0.2888, 0.2228, 0.2887, 0.2249, 0.2947, 0.1805, 0.2557, 0.1879, 0.2344, 0.1928, 0.2384, 0.1928, 0.2384, 0.1869, 0.2553, 0.1805, 0.2557, 0.1879, 0.2344, 0.207, 0.2233, 0.2083, 0.2295, 0.2083, 0.2295, 0.1928, 0.2384, 0.1879, 0.2344, 0.207, 0.2233, 0.2287, 0.2261, 0.2261, 0.2318, 0.2261, 0.2318, 0.2083, 0.2295, 0.207, 0.2233, 0.2287, 0.2261, 0.2447, 0.2407, 0.2393, 0.2439, 0.2393, 0.2439, 0.2261, 0.2318, 0.2287, 0.2261, 0.2447, 0.2407, 0.2499, 0.2617, 0.2436, 0.2614, 0.2436, 0.2614, 0.2393, 0.2439, 0.2447, 0.2407, 0.3919, 0.4683, 0.3756, 0.4525, 0.3752, 0.4298, 0.3752, 0.4298, 0.3911, 0.4134, 0.4138, 0.413, 0.4138, 0.413, 0.4302, 0.4288, 0.4305, 0.4516, 0.3752, 0.4298, 0.4138, 0.413, 0.4305, 0.4516, 0.3919, 0.4683, 0.3752, 0.4298, 0.4305, 0.4516, 0.4147, 0.468, 0.3919, 0.4683, 0.4305, 0.4516, 0.4375, 0.4677, 0.4603, 0.4675, 0.4608, 0.5165, 0.4608, 0.5165, 0.438, 0.5167, 0.4375, 0.4677, 0.4603, 0.4675, 0.4831, 0.4673, 0.4835, 0.5163, 0.4835, 0.5163, 0.4608, 0.5165, 0.4603, 0.4675, 0.4831, 0.4673, 0.5059, 0.4672, 0.5062, 0.5162, 0.5062, 0.5162, 0.4835, 0.5163, 0.4831, 0.4673, 0.5059, 0.4672, 0.5287, 0.4671, 0.5289, 0.5161, 0.5289, 0.5161, 0.5062, 0.5162, 0.5059, 0.4672, 0.5287, 0.4671, 0.5515, 0.467, 0.5517, 0.5161, 0.5517, 0.5161, 0.5289, 0.5161, 0.5287, 0.4671, 0.5515, 0.467, 0.5743, 0.467, 0.5744, 0.516, 0.5744, 0.516, 0.5517, 0.5161, 0.5515, 0.467, 0.3919, 0.4683, 0.4147, 0.468, 0.4153, 0.5169, 0.4153, 0.5169, 0.3927, 0.5175, 0.3919, 0.4683, 0.4147, 0.468, 0.4375, 0.4677, 0.438, 0.5167, 0.438, 0.5167, 0.4153, 0.5169, 0.4147, 0.468, 0.5589, 0.3172, 0.5816, 0.317, 0.5821, 0.364, 0.5821, 0.364, 0.5593, 0.3642, 0.5589, 0.3172, 0.5816, 0.317, 0.6044, 0.3167, 0.6048, 0.3638, 0.6048, 0.3638, 0.5821, 0.364, 0.5816, 0.317, 0.6044, 0.3167, 0.6271, 0.3165, 0.6276, 0.3635, 0.6276, 0.3635, 0.6048, 0.3638, 0.6044, 0.3167, 0.6271, 0.3165, 0.6499, 0.3162, 0.6504, 0.3633, 0.6504, 0.3633, 0.6276, 0.3635, 0.6271, 0.3165, 0.6499, 0.3162, 0.6726, 0.316, 0.6731, 0.363, 0.6731, 0.363, 0.6504, 0.3633, 0.6499, 0.3162, 0.6726, 0.316, 0.6954, 0.3157, 0.6959, 0.3628, 0.6959, 0.3628, 0.6731, 0.363, 0.6726, 0.316, 0.5134, 0.3174, 0.5361, 0.3174, 0.5365, 0.3644, 0.5365, 0.3644, 0.5138, 0.3646, 0.5134, 0.3174, 0.5361, 0.3174, 0.5589, 0.3172, 0.5593, 0.3642, 0.5593, 0.3642, 0.5365, 0.3644, 0.5361, 0.3174, 0.5528, 0.3803, 0.5531, 0.403, 0.5372, 0.4193, 0.5372, 0.4193, 0.5145, 0.4196, 0.4982, 0.4037, 0.4982, 0.4037, 0.4979, 0.381, 0.5138, 0.3646, 0.5372, 0.4193, 0.4982, 0.4037, 0.5138, 0.3646, 0.5528, 0.3803, 0.5372, 0.4193, 0.5138, 0.3646, 0.5365, 0.3644, 0.5528, 0.3803, 0.5138, 0.3646, 0.4334, 0.5287, 0.442, 0.5485, 0.4358, 0.5493, 0.4358, 0.5493, 0.4286, 0.5328, 0.4334, 0.5287, 0.442, 0.5485, 0.4384, 0.5698, 0.4327, 0.567, 0.4327, 0.567, 0.4358, 0.5493, 0.442, 0.5485, 0.4384, 0.5698, 0.4235, 0.5856, 0.4204, 0.5801, 0.4204, 0.5801, 0.4327, 0.567, 0.4384, 0.5698, 0.4235, 0.5856, 0.4021, 0.5901, 0.4028, 0.5838, 0.4028, 0.5838, 0.4204, 0.5801, 0.4235, 0.5856, 0.4021, 0.5901, 0.3821, 0.5805, 0.3866, 0.576, 0.3866, 0.576, 0.4028, 0.5838, 0.4021, 0.5901, 0.3821, 0.5805, 0.3731, 0.5599, 0.3795, 0.5597, 0.3795, 0.5597, 0.3866, 0.576, 0.3821, 0.5805, 0.3927, 0.5175, 0.4153, 0.5169, 0.4136, 0.523, 0.4136, 0.523, 0.3955, 0.5234, 0.3927, 0.5175, 0.4153, 0.5169, 0.4334, 0.5287, 0.4286, 0.5328, 0.4286, 0.5328, 0.4136, 0.523, 0.4153, 0.5169, 0.5616, 0.2848, 0.5539, 0.305, 0.5489, 0.3011, 0.5489, 0.3011, 0.5553, 0.2844, 0.5616, 0.2848, 0.5539, 0.305, 0.5361, 0.3174, 0.5342, 0.3114, 0.5342, 0.3114, 0.5489, 0.3011, 0.5539, 0.305, 0.5361, 0.3174, 0.5134, 0.3174, 0.516, 0.3114, 0.516, 0.3114, 0.5342, 0.3114, 0.5361, 0.3174, 0.4921, 0.2762, 0.5004, 0.2552, 0.5051, 0.2595, 0.5051, 0.2595, 0.4985, 0.2761, 0.4921, 0.2762, 0.5004, 0.2552, 0.52, 0.245, 0.521, 0.2512, 0.521, 0.2512, 0.5051, 0.2595, 0.5004, 0.2552, 0.52, 0.245, 0.5415, 0.2486, 0.5387, 0.2543, 0.5387, 0.2543, 0.521, 0.2512, 0.52, 0.245, 0.5415, 0.2486, 0.557, 0.2637, 0.5515, 0.2668, 0.5515, 0.2668, 0.5387, 0.2543, 0.5415, 0.2486, 0.557, 0.2637, 0.5616, 0.2848, 0.5553, 0.2844, 0.5553, 0.2844, 0.5515, 0.2668, 0.557, 0.2637])
me_mesh.update()
me_mesh.normals_split_custom_set([tuple(v) for v in zip(*[iter([0.8063, -0.5041, 0.3096, 0.8063, -0.5041, 0.3096, 0.8063, -0.5041, 0.3096, 0.8181, -0.4921, 0.2975, 0.8181, -0.4921, 0.2975, 0.8181, -0.4921, 0.2975, -0.2495, -0.9573, 0.1457, -0.2495, -0.9573, 0.1457, -0.2495, -0.9573, 0.1457, -0.2179, -0.9686, 0.1196, -0.2179, -0.9686, 0.1196, -0.2179, -0.9686, 0.1196, -0.9961, -0.0875, -0.01159, -0.9961, -0.0875, -0.01159, -0.9961, -0.0875, -0.01159, -0.9961, -0.0875, -0.01159, -0.9961, -0.0875, -0.01159, -0.9961, -0.0875, -0.01159, -0.4126, 0.9066, 0.08827, -0.4126, 0.9066, 0.08827, -0.4126, 0.9066, 0.08827, -0.3832, 0.9216, 0.06132, -0.3832, 0.9216, 0.06132, -0.3832, 0.9216, 0.06132, 0.7049, 0.6543, 0.2739, 0.7049, 0.6543, 0.2739, 0.7049, 0.6543, 0.2739, 0.7188, 0.6438, 0.2625, 0.7188, 0.6438, 0.2625, 0.7188, 0.6438, 0.2625, 0.6329, -0.5103, 0.5822, 0.6329, -0.5103, 0.5822, 0.6329, -0.5103, 0.5822, 0.6488, -0.4978, 0.5755, 0.6488, -0.4978, 0.5755, 0.6488, -0.4978, 0.5755, -0.2718, -0.9622, 0.01509, -0.2718, -0.9622, 0.01509, -0.2718, -0.9622, 0.01509, -0.2313, -0.9729, 0.001496, -0.2313, -0.9729, 0.001496, -0.2313, -0.9729, 0.001496, -0.917, -0.09218, -0.3882, -0.917, -0.09218, -0.3882, -0.917, -0.09218, -0.3882, -0.917, -0.09218, -0.3882, -0.917, -0.09218, -0.3882, -0.917, -0.09218, -0.3882, -0.4347, 0.8996, -0.04227, -0.4347, 0.8996, -0.04227, -0.4347, 0.8996, -0.04227, -0.3965, 0.9163, -0.05671, -0.3965, 0.9163, -0.05671, -0.3965, 0.9163, -0.05671, 0.5316, 0.647, 0.5466, 0.5316, 0.647, 0.5466, 0.5316, 0.647, 0.5466, 0.5495, 0.637, 0.5406, 0.5495, 0.637, 0.5406, 0.5495, 0.637, 0.5406, 0.379, -0.5274, 0.7604, 0.379, -0.5274, 0.7604, 0.379, -0.5274, 0.7604, 0.3961, -0.5145, 0.7605, 0.3961, -0.5145, 0.7605, 0.3961, -0.5145, 0.7605, -0.2411, -0.9634, -0.1174, -0.2411, -0.9634, -0.1174, -0.2411, -0.9634, -0.1174, -0.1982, -0.9734, -0.1151, -0.1982, -0.9734, -0.1151, -0.1982, -0.9734, -0.1151, -0.7042, -0.08333, -0.7051, -0.7042, -0.08333, -0.7051, -0.7042, -0.08333, -0.7051, -0.7042, -0.08333, -0.7051, -0.7042, -0.08333, -0.7051, -0.7042, -0.08333, -0.7051, -0.404, 0.8979, -0.1748, -0.404, 0.8979, -0.1748, -0.404, 0.8979, -0.1748, -0.3634, 0.9154, -0.1733, -0.3634, 0.9154, -0.1733, -0.3634, 0.9154, -0.1733, 0.2777, 0.6306, 0.7247, 0.2777, 0.6306, 0.7247, 0.2777, 0.6306, 0.7247, 0.2968, 0.6209, 0.7255, 0.2968, 0.6209, 0.7255, 0.2968, 0.6209, 0.7255, 0.0743, -0.5522, 0.8304, 0.0743, -0.5522, 0.8304, 0.0743, -0.5522, 0.8304, 0.08916, -0.5394, 0.8373, 0.08916, -0.5394, 0.8373, 0.08916, -0.5394, 0.8373, -0.1538, -0.9605, -0.2321, -0.1538, -0.9605, -0.2321, -0.1538, -0.9605, -0.2321, -0.1165, -0.9699, -0.2138, -0.1165, -0.9699, -0.2138, -0.1165, -0.9699, -0.2138, -0.3738, -0.06121, -0.9255, -0.3738, -0.06121, -0.9255, -0.3738, -0.06121, -0.9255, -0.3738, -0.06122, -0.9255, -0.3738, -0.06122, -0.9255, -0.3738, -0.06122, -0.9255, -0.3168, 0.9032, -0.2895, -0.3168, 0.9032, -0.2895, -0.3168, 0.9032, -0.2895, -0.2818, 0.9201, -0.272, -0.2818, 0.9201, -0.272, -0.2818, 0.9201, -0.272, -0.02706, 0.6064, 0.7947, -0.02706, 0.6064, 0.7947, -0.02706, 0.6064, 0.7947, -0.01025, 0.5968, 0.8023, -0.01025, 0.5968, 0.8023, -0.01025, 0.5968, 0.8023, -0.2422, -0.5814, 0.7767, -0.2422, -0.5814, 0.7767, -0.2422, -0.5814, 0.7767, -0.2314, -0.5688, 0.7893, -0.2314, -0.5688, 0.7893, -0.2314, -0.5688, 0.7893, -0.03417, -0.9523, -0.3031, -0.03417, -0.9523, -0.3031, -0.03417, -0.9523, -0.3031, -0.006643, -0.9622, -0.2722, -0.006643, -0.9622, -0.2722, -0.006643, -0.9622, -0.2722, 0.01424, -0.02955, -0.9995, 0.01424, -0.02955, -0.9995, 0.01424, -0.02955, -0.9995, 0.01424, -0.02955, -0.9995, 0.01424, -0.02955, -0.9995, 0.01424, -0.02955, -0.9995, -0.1972, 0.9116, -0.3606, -0.1972, 0.9116, -0.3606, -0.1972, 0.9116, -0.3606, -0.172, 0.928, -0.3304, -0.172, 0.928, -0.3304, -0.172, 0.928, -0.3304, -0.3435, 0.5769, 0.7411, -0.3435, 0.5769, 0.7411, -0.3435, 0.5769, 0.7411, -0.3308, 0.5672, 0.7543, -0.3308, 0.5672, 0.7543, -0.3308, 0.5672, 0.7543, -0.5135, -0.61, 0.6035, -0.5135, -0.61, 0.6035, -0.5135, -0.61, 0.6035, -0.5081, -0.5976, 0.6202, -0.5081, -0.5976, 0.6202, -0.5081, -0.5976, 0.6202, 0.09593, -0.9406, -0.3258, 0.09593, -0.9406, -0.3258, 0.09593, -0.9406, -0.3258, 0.111, -0.9518, -0.2859, 0.111, -0.9518, -0.2859, 0.111, -0.9518, -0.2859, 0.3894, 0.005688, -0.9211, 0.3894, 0.005688, -0.9211, 0.3894, 0.005688, -0.9211, 0.3894, 0.005686, -0.9211, 0.3894, 0.005686, -0.9211, 0.3894, 0.005686, -0.9211, -0.06695, 0.9213, -0.3831, -0.06695, 0.9213, -0.3831, -0.06695, 0.9213, -0.3831, -0.05428, 0.9374, -0.3441, -0.05428, 0.9374, -0.3441, -0.05428, 0.9374, -0.3441, -0.6147, 0.5474, 0.5679, -0.6147, 0.5474, 0.5679, -0.6147, 0.5474, 0.5679, -0.6074, 0.5372, 0.5852, -0.6074, 0.5372, 0.5852, -0.6074, 0.5372, 0.5852, -0.6903, -0.6336, 0.3493, -0.6903, -0.6336, 0.3493, -0.6903, -0.6336, 0.3493, -0.6918, -0.6218, 0.3671, -0.6918, -0.6218, 0.3671, -0.6918, -0.6218, 0.3671, 0.2279, -0.9278, -0.2953, 0.2279, -0.9278, -0.2953, 0.2279, -0.9278, -0.2953, 0.2271, -0.9404, -0.253, 0.2271, -0.9404, -0.253, 0.2271, -0.9404, -0.253, 0.7046, 0.03982, -0.7085, 0.7046, 0.03982, -0.7085, 0.7046, 0.03982, -0.7085, 0.7046, 0.03981, -0.7085, 0.7046, 0.03981, -0.7085, 0.7046, 0.03981, -0.7085, 0.06507, 0.9335, -0.3527, 0.06507, 0.9335, -0.3527, 0.06507, 0.9335, -0.3527, 0.06187, 0.9483, -0.3112, 0.06187, 0.9483, -0.3112, 0.06187, 0.9483, -0.3112, -0.7916, 0.5244, 0.3136, -0.7916, 0.5244, 0.3136, -0.7916, 0.5244, 0.3136, -0.7911, 0.5136, 0.3321, -0.7911, 0.5136, 0.3321, -0.7911, 0.5136, 0.3321, -0.7592, -0.6494, 0.04373, -0.7592, -0.6494, 0.04373, -0.7592, -0.6494, 0.04373, -0.7675, -0.6383, 0.05929, -0.7675, -0.6383, 0.05929, -0.7675, -0.6383, 0.05929, 0.3421, -0.9164, -0.2081, 0.3421, -0.9164, -0.2081, 0.3421, -0.9164, -0.2081, 0.3253, -0.93, -0.1713, 0.3253, -0.93, -0.1713, 0.3253, -0.93, -0.1713, 0.9234, 0.06916, -0.3775, 0.9234, 0.06916, -0.3775, 0.9234, 0.06916, -0.3775, 0.9234, 0.06915, -0.3775, 0.9234, 0.06915, -0.3775, 0.9234, 0.06915, -0.3775, 0.179, 0.9473, -0.2655, 0.179, 0.9473, -0.2655, 0.179, 0.9473, -0.2655, 0.1599, 0.9601, -0.2296, 0.1599, 0.9601, -0.2296, 0.1599, 0.9601, -0.2296, -0.8606, 0.5093, 0.008029, -0.8606, 0.5093, 0.008029, -0.8606, 0.5093, 0.008029, -0.8669, 0.4979, 0.02428, -0.8669, 0.4979, 0.02428, -0.8669, 0.4979, 0.02428, -0.7049, -0.6543, -0.2739, -0.7049, -0.6543, -0.2739, -0.7049, -0.6543, -0.2739, -0.7188, -0.6438, -0.2625, -0.7188, -0.6438, -0.2625, -0.7188, -0.6438, -0.2625, 0.4126, -0.9066, -0.08827, 0.4126, -0.9066, -0.08827, 0.4126, -0.9066, -0.08827, 0.3833, -0.9216, -0.06132, 0.3833, -0.9216, -0.06132, 0.3833, -0.9216, -0.06132, 0.9961, 0.0875, 0.01159, 0.9961, 0.0875, 0.01159, 0.9961, 0.0875, 0.01159, 0.9961, 0.0875, 0.01159, 0.9961, 0.0875, 0.01159, 0.9961, 0.0875, 0.01159, 0.2495, 0.9573, -0.1457, 0.2495, 0.9573, -0.1457, 0.2495, 0.9573, -0.1457, 0.2179, 0.9686, -0.1196, 0.2179, 0.9686, -0.1196, 0.2179, 0.9686, -0.1196, -0.8063, 0.5041, -0.3096, -0.8063, 0.5041, -0.3096, -0.8063, 0.5041, -0.3096, -0.8181, 0.4921, -0.2975, -0.8181, 0.4921, -0.2975, -0.8181, 0.4921, -0.2975, -0.5316, -0.647, -0.5466, -0.5316, -0.647, -0.5466, -0.5316, -0.647, -0.5466, -0.5495, -0.637, -0.5406, -0.5495, -0.637, -0.5406, -0.5495, -0.637, -0.5406, 0.4347, -0.8996, 0.04227, 0.4347, -0.8996, 0.04227, 0.4347, -0.8996, 0.04227, 0.3965, -0.9163, 0.05671, 0.3965, -0.9163, 0.05671, 0.3965, -0.9163, 0.05671, 0.917, 0.09218, 0.3882, 0.917, 0.09218, 0.3882, 0.917, 0.09218, 0.3882, 0.917, 0.09218, 0.3882, 0.917, 0.09218, 0.3882, 0.917, 0.09218, 0.3882, 0.2718, 0.9622, -0.01509, 0.2718, 0.9622, -0.01509, 0.2718, 0.9622, -0.01509, 0.2313, 0.9729, -0.001497, 0.2313, 0.9729, -0.001497, 0.2313, 0.9729, -0.001497, -0.6329, 0.5103, -0.5823, -0.6329, 0.5103, -0.5823, -0.6329, 0.5103, -0.5823, -0.6488, 0.4978, -0.5755, -0.6488, 0.4978, -0.5755, -0.6488, 0.4978, -0.5755, -0.2777, -0.6306, -0.7247, -0.2777, -0.6306, -0.7247, -0.2777, -0.6306, -0.7247, -0.2968, -0.6209, -0.7255, -0.2968, -0.6209, -0.7255, -0.2968, -0.6209, -0.7255, 0.404, -0.8979, 0.1748, 0.404, -0.8979, 0.1748, 0.404, -0.8979, 0.1748, 0.3634, -0.9154, 0.1733, 0.3634, -0.9154, 0.1733, 0.3634, -0.9154, 0.1733, 0.7042, 0.08333, 0.7051, 0.7042, 0.08333, 0.7051, 0.7042, 0.08333, 0.7051, 0.7042, 0.08333, 0.7051, 0.7042, 0.08333, 0.7051, 0.7042, 0.08333, 0.7051, 0.2411, 0.9634, 0.1174, 0.2411, 0.9634, 0.1174, 0.2411, 0.9634, 0.1174, 0.1982, 0.9734, 0.1151, 0.1982, 0.9734, 0.1151, 0.1982, 0.9734, 0.1151, -0.379, 0.5274, -0.7604, -0.379, 0.5274, -0.7604, -0.379, 0.5274, -0.7604, -0.3961, 0.5145, -0.7605, -0.3961, 0.5145, -0.7605, -0.3961, 0.5145, -0.7605, 0.02706, -0.6064, -0.7947, 0.02706, -0.6064, -0.7947, 0.02706, -0.6064, -0.7947, 0.01025, -0.5968, -0.8023, 0.01025, -0.5968, -0.8023, 0.01025, -0.5968, -0.8023, 0.3168, -0.9032, 0.2895, 0.3168, -0.9032, 0.2895, 0.3168, -0.9032, 0.2895, 0.2818, -0.9201, 0.272, 0.2818, -0.9201, 0.272, 0.2818, -0.9201, 0.272, 0.3738, 0.06121, 0.9255, 0.3738, 0.06121, 0.9255, 0.3738, 0.06121, 0.9255, 0.3738, 0.06122, 0.9255, 0.3738, 0.06122, 0.9255, 0.3738, 0.06122, 0.9255, 0.1538, 0.9605, 0.2321, 0.1538, 0.9605, 0.2321, 0.1538, 0.9605, 0.2321, 0.1165, 0.9699, 0.2138, 0.1165, 0.9699, 0.2138, 0.1165, 0.9699, 0.2138, -0.07431, 0.5522, -0.8304, -0.07431, 0.5522, -0.8304, -0.07431, 0.5522, -0.8304, -0.08916, 0.5394, -0.8373, -0.08916, 0.5394, -0.8373, -0.08916, 0.5394, -0.8373, 0.3435, -0.5769, -0.7411, 0.3435, -0.5769, -0.7411, 0.3435, -0.5769, -0.7411, 0.3308, -0.5672, -0.7543, 0.3308, -0.5672, -0.7543, 0.3308, -0.5672, -0.7543, 0.1972, -0.9116, 0.3606, 0.1972, -0.9116, 0.3606, 0.1972, -0.9116, 0.3606, 0.172, -0.928, 0.3304, 0.172, -0.928, 0.3304, 0.172, -0.928, 0.3304, -0.01423, 0.02955, 0.9995, -0.01423, 0.02955, 0.9995, -0.01423, 0.02955, 0.9995, -0.01423, 0.02955, 0.9995, -0.01423, 0.02955, 0.9995, -0.01423, 0.02955, 0.9995, 0.03417, 0.9523, 0.3031, 0.03417, 0.9523, 0.3031, 0.03417, 0.9523, 0.3031, 0.006644, 0.9622, 0.2722, 0.006644, 0.9622, 0.2722, 0.006644, 0.9622, 0.2722, 0.2422, 0.5814, -0.7767, 0.2422, 0.5814, -0.7767, 0.2422, 0.5814, -0.7767, 0.2314, 0.5688, -0.7893, 0.2314, 0.5688, -0.7893, 0.2314, 0.5688, -0.7893, 0.6147, -0.5474, -0.5679, 0.6147, -0.5474, -0.5679, 0.6147, -0.5474, -0.5679, 0.6074, -0.5372, -0.5852, 0.6074, -0.5372, -0.5852, 0.6074, -0.5372, -0.5852, 0.06695, -0.9213, 0.3831, 0.06695, -0.9213, 0.3831, 0.06695, -0.9213, 0.3831, 0.05428, -0.9374, 0.3441, 0.05428, -0.9374, 0.3441, 0.05428, -0.9374, 0.3441, -0.3894, -0.005688, 0.9211, -0.3894, -0.005688, 0.9211, -0.3894, -0.005688, 0.9211, -0.3894, -0.005685, 0.9211, -0.3894, -0.005685, 0.9211, -0.3894, -0.005685, 0.9211, -0.09593, 0.9406, 0.3258, -0.09593, 0.9406, 0.3258, -0.09593, 0.9406, 0.3258, -0.111, 0.9518, 0.2859, -0.111, 0.9518, 0.2859, -0.111, 0.9518, 0.2859, 0.5135, 0.61, -0.6036, 0.5135, 0.61, -0.6036, 0.5135, 0.61, -0.6036, 0.5082, 0.5976, -0.6202, 0.5082, 0.5976, -0.6202, 0.5082, 0.5976, -0.6202, 0.7916, -0.5244, -0.3136, 0.7916, -0.5244, -0.3136, 0.7916, -0.5244, -0.3136, 0.7911, -0.5136, -0.3321, 0.7911, -0.5136, -0.3321, 0.7911, -0.5136, -0.3321, -0.06507, -0.9335, 0.3527, -0.06507, -0.9335, 0.3527, -0.06507, -0.9335, 0.3527, -0.06187, -0.9483, 0.3112, -0.06187, -0.9483, 0.3112, -0.06187, -0.9483, 0.3112, -0.7046, -0.03982, 0.7085, -0.7046, -0.03982, 0.7085, -0.7046, -0.03982, 0.7085, -0.7046, -0.03981, 0.7085, -0.7046, -0.03981, 0.7085, -0.7046, -0.03981, 0.7085, -0.2279, 0.9278, 0.2953, -0.2279, 0.9278, 0.2953, -0.2279, 0.9278, 0.2953, -0.2271, 0.9404, 0.253, -0.2271, 0.9404, 0.253, -0.2271, 0.9404, 0.253, 0.6903, 0.6336, -0.3493, 0.6903, 0.6336, -0.3493, 0.6903, 0.6336, -0.3493, 0.6918, 0.6218, -0.3671, 0.6918, 0.6218, -0.3671, 0.6918, 0.6218, -0.3671, 0.8606, -0.5093, -0.00803, 0.8606, -0.5093, -0.00803, 0.8606, -0.5093, -0.00803, 0.8669, -0.4979, -0.02428, 0.8669, -0.4979, -0.02428, 0.8669, -0.4979, -0.02428, -0.179, -0.9473, 0.2655, -0.179, -0.9473, 0.2655, -0.179, -0.9473, 0.2655, -0.1599, -0.9601, 0.2296, -0.1599, -0.9601, 0.2296, -0.1599, -0.9601, 0.2296, -0.9234, -0.06916, 0.3775, -0.9234, -0.06916, 0.3775, -0.9234, -0.06916, 0.3775, -0.9234, -0.06915, 0.3775, -0.9234, -0.06915, 0.3775, -0.9234, -0.06915, 0.3775, -0.3421, 0.9164, 0.2081, -0.3421, 0.9164, 0.2081, -0.3421, 0.9164, 0.2081, -0.3253, 0.93, 0.1713, -0.3253, 0.93, 0.1713, -0.3253, 0.93, 0.1713, 0.7592, 0.6494, -0.04373, 0.7592, 0.6494, -0.04373, 0.7592, 0.6494, -0.04373, 0.7675, 0.6383, -0.05929, 0.7675, 0.6383, -0.05929, 0.7675, 0.6383, -0.05929, 0.8673, -0.4958, 0.04422, 0.8673, -0.4958, 0.04422, 0.8673, -0.4958, 0.04422, 0.8608, -0.5081, 0.0288, 0.8608, -0.5081, 0.0288, 0.8608, -0.5081, 0.0288, -0.1625, -0.9725, -0.1668, -0.1625, -0.9725, -0.1668, -0.1625, -0.9725, -0.1668, -0.182, -0.9621, -0.2032, -0.182, -0.9621, -0.2032, -0.182, -0.9621, -0.2032, -0.9282, -0.09231, -0.3604, -0.9282, -0.09231, -0.3604, -0.9282, -0.09231, -0.3604, -0.9282, -0.09231, -0.3604, -0.9282, -0.09231, -0.3604, -0.9282, -0.09231, -0.3604, -0.3278, 0.9175, -0.2251, -0.3278, 0.9175, -0.2251, -0.3278, 0.9175, -0.2251, -0.3451, 0.9016, -0.2607, -0.3451, 0.9016, -0.2607, -0.3451, 0.9016, -0.2607, 0.7679, 0.6405, 0.009214, 0.7679, 0.6405, 0.009214, 0.7679, 0.6405, 0.009214, 0.7594, 0.6506, -0.0069, 0.7594, 0.6506, -0.0069, 0.7594, 0.6506, -0.0069, 0.7956, -0.4921, 0.3534, 0.7956, -0.4921, 0.3534, 0.7956, -0.4921, 0.3534, 0.7958, -0.504, 0.3356, 0.7958, -0.504, 0.3356, 0.7958, -0.504, 0.3356, -0.0655, -0.9659, -0.2503, -0.0655, -0.9659, -0.2503, -0.0655, -0.9659, -0.2503, -0.06925, -0.9537, -0.2926, -0.06925, -0.9537, -0.2926, -0.06925, -0.9537, -0.2926, -0.7137, -0.08386, -0.6954, -0.7137, -0.08386, -0.6954, -0.7137, -0.08386, -0.6954, -0.7137, -0.08387, -0.6954, -0.7137, -0.08387, -0.6954, -0.7137, -0.08387, -0.6954, -0.2307, 0.9228, -0.3085, -0.2307, 0.9228, -0.3085, -0.2307, 0.9228, -0.3085, -0.2321, 0.9076, -0.3499, -0.2321, 0.9076, -0.3499, -0.2321, 0.9076, -0.3499, 0.6962, 0.6433, 0.3184, 0.6962, 0.6433, 0.3184, 0.6962, 0.6433, 0.3184, 0.6945, 0.654, 0.2999, 0.6945, 0.654, 0.2999, 0.6945, 0.654, 0.2999, 0.6152, -0.4997, 0.6098, 0.6152, -0.4997, 0.6098, 0.6152, -0.4997, 0.6098, 0.6223, -0.5109, 0.5931, 0.6223, -0.5109, 0.5931, 0.6223, -0.5109, 0.5931, 0.0502, -0.9571, -0.2854, 0.0502, -0.9571, -0.2854, 0.0502, -0.9571, -0.2854, 0.06236, -0.9435, -0.3255, 0.06236, -0.9435, -0.3255, 0.06236, -0.9435, -0.3255, -0.4013, -0.06326, -0.9138, -0.4013, -0.06326, -0.9138, -0.4013, -0.06326, -0.9138, -0.4013, -0.06326, -0.9138, -0.4013, -0.06326, -0.9138, -0.4013, -0.06326, -0.9138, -0.1151, 0.932, -0.3436, -0.1151, 0.932, -0.3436, -0.1151, 0.932, -0.3436, -0.1005, 0.9183, -0.3828, -0.1005, 0.9183, -0.3828, -0.1005, 0.9183, -0.3828, 0.5159, 0.6351, 0.5748, 0.5159, 0.6351, 0.5748, 0.5159, 0.6351, 0.5748, 0.521, 0.6464, 0.5574, 0.521, 0.6464, 0.5574, 0.521, 0.6464, 0.5574, 0.3407, -0.5189, 0.784, 0.3407, -0.5189, 0.784, 0.3407, -0.5189, 0.784, 0.3533, -0.5295, 0.7712, 0.3533, -0.5295, 0.7712, 0.3533, -0.5295, 0.7712, 0.1681, -0.947, -0.2738, 0.1681, -0.947, -0.2738, 0.1681, -0.947, -0.2738, 0.1929, -0.9325, -0.3052, 0.1929, -0.9325, -0.3052, 0.1929, -0.9325, -0.3052, -0.0272, -0.03316, -0.9991, -0.0272, -0.03316, -0.9991, -0.0272, -0.03316, -0.9991, -0.02718, -0.03316, -0.9991, -0.02718, -0.03316, -0.9991, -0.02718, -0.03316, -0.9991, 0.002726, 0.9433, -0.3321, 0.002726, 0.9433, -0.3321, 0.002726, 0.9433, -0.3321, 0.02985, 0.9314, -0.3627, 0.02985, 0.9314, -0.3627, 0.02985, 0.9314, -0.3627, 0.2414, 0.617, 0.749, 0.2414, 0.617, 0.749, 0.2414, 0.617, 0.749, 0.252, 0.6289, 0.7356, 0.252, 0.6289, 0.7356, 0.252, 0.6289, 0.7356, 0.02088, -0.5454, 0.8379, 0.02088, -0.5454, 0.8379, 0.02088, -0.5454, 0.8379, 0.0376, -0.5554, 0.8307, 0.0376, -0.5554, 0.8307, 0.0376, -0.5554, 0.8307, 0.2786, -0.9355, -0.2174, 0.2786, -0.9355, -0.2174, 0.2786, -0.9355, -0.2174, 0.3134, -0.9197, -0.2364, 0.3134, -0.9197, -0.2364, 0.3134, -0.9197, -0.2364, 0.3617, 0.002923, -0.9323, 0.3617, 0.002923, -0.9323, 0.3617, 0.002923, -0.9323, 0.3617, 0.002925, -0.9323, 0.3617, 0.002925, -0.9323, 0.3617, 0.002925, -0.9323, 0.1133, 0.9546, -0.2756, 0.1133, 0.9546, -0.2756, 0.1133, 0.9546, -0.2756, 0.1504, 0.944, -0.2938, 0.1504, 0.944, -0.2938, 0.1504, 0.944, -0.2938, -0.07853, 0.5909, 0.8029, -0.07853, 0.5909, 0.8029, -0.07853, 0.5909, 0.8029, -0.06378, 0.6032, 0.795, -0.06378, 0.6032, 0.795, -0.06378, 0.6032, 0.795, -0.2871, -0.5741, 0.7668, -0.2871, -0.5741, 0.7668, -0.2871, -0.5741, 0.7668, -0.268, -0.5838, 0.7664, -0.268, -0.5838, 0.7664, -0.268, -0.5838, 0.7664, 0.3615, -0.9246, -0.1203, 0.3615, -0.9246, -0.1203, 0.3615, -0.9246, -0.1203, 0.402, -0.9073, -0.1234, 0.402, -0.9073, -0.1234, 0.402, -0.9073, -0.1234, 0.695, 0.03868, -0.718, 0.695, 0.03868, -0.718, 0.695, 0.03868, -0.718, 0.695, 0.03868, -0.718, 0.695, 0.03868, -0.718, 0.695, 0.03868, -0.718, 0.1963, 0.9642, -0.1785, 0.1963, 0.9642, -0.1785, 0.1963, 0.9642, -0.1785, 0.2392, 0.954, -0.1807, 0.2392, 0.954, -0.1807, 0.2392, 0.954, -0.1807, -0.3864, 0.5614, 0.7318, -0.3864, 0.5614, 0.7318, -0.3864, 0.5614, 0.7318, -0.3693, 0.5742, 0.7307, -0.3693, 0.5742, 0.7307, -0.3693, 0.5742, 0.7307, -0.5422, -0.6017, 0.5865, -0.5422, -0.6017, 0.5865, -0.5422, -0.6017, 0.5865, -0.5242, -0.6112, 0.5929, -0.5242, -0.6112, 0.5929, -0.5242, -0.6112, 0.5929, 0.3961, -0.9182, -0.004286, 0.3961, -0.9182, -0.004286, 0.3961, -0.9182, -0.004286, 0.4345, -0.9007, 0.008585, 0.4345, -0.9007, 0.008585, 0.4345, -0.9007, 0.008585, 0.9118, 0.06729, -0.4051, 0.9118, 0.06729, -0.4051, 0.9118, 0.06729, -0.4051, 0.9118, 0.06729, -0.405, 0.9118, 0.06729, -0.405, 0.9118, 0.06729, -0.405, 0.2309, 0.971, -0.06249, 0.2309, 0.971, -0.06249, 0.2309, 0.971, -0.06249, 0.2716, 0.9612, -0.04878, 0.2716, 0.9612, -0.04878, 0.2716, 0.9612, -0.04878, -0.6415, 0.5332, 0.5515, -0.6415, 0.5332, 0.5515, -0.6415, 0.5332, 0.5515, -0.6255, 0.5461, 0.5573, -0.6255, 0.5461, 0.5573, -0.6255, 0.5461, 0.5573, -0.715, -0.6258, 0.3116, -0.715, -0.6258, 0.3116, -0.715, -0.6258, 0.3116, -0.701, -0.6355, 0.3235, -0.701, -0.6355, 0.3235, -0.701, -0.6355, 0.3235, 0.3844, -0.9161, 0.114, 0.3844, -0.9161, 0.114, 0.3844, -0.9161, 0.114, 0.4141, -0.8995, 0.1396, 0.4141, -0.8995, 0.1396, 0.4141, -0.8995, 0.1396, 0.9958, 0.0862, -0.02995, 0.9958, 0.0862, -0.02995, 0.9958, 0.0862, -0.02995, 0.9958, 0.0862, -0.02995, 0.9958, 0.0862, -0.02995, 0.9958, 0.0862, -0.02995, 0.219, 0.9741, 0.05577, 0.219, 0.9741, 0.05577, 0.219, 0.9741, 0.05577, 0.251, 0.9645, 0.08215, 0.251, 0.9645, 0.08215, 0.251, 0.9645, 0.08215, -0.8144, 0.5101, 0.2766, -0.8144, 0.5101, 0.2766, -0.8144, 0.5101, 0.2766, -0.8024, 0.5228, 0.2878, -0.8024, 0.5228, 0.2878, -0.8024, 0.5228, 0.2878, -0.7679, -0.6405, -0.009215, -0.7679, -0.6405, -0.009215, -0.7679, -0.6405, -0.009215, -0.7594, -0.6506, 0.006901, -0.7594, -0.6506, 0.006901, -0.7594, -0.6506, 0.006901, 0.3278, -0.9175, 0.2251, 0.3278, -0.9175, 0.2251, 0.3278, -0.9175, 0.2251, 0.3451, -0.9016, 0.2607, 0.3451, -0.9016, 0.2607, 0.3451, -0.9016, 0.2607, 0.9282, 0.09231, 0.3604, 0.9282, 0.09231, 0.3604, 0.9282, 0.09231, 0.3604, 0.9282, 0.09231, 0.3604, 0.9282, 0.09231, 0.3604, 0.9282, 0.09231, 0.3604, 0.1625, 0.9725, 0.1668, 0.1625, 0.9725, 0.1668, 0.1625, 0.9725, 0.1668, 0.182, 0.9621, 0.2032, 0.182, 0.9621, 0.2032, 0.182, 0.9621, 0.2032, -0.8673, 0.4958, -0.04422, -0.8673, 0.4958, -0.04422, -0.8673, 0.4958, -0.04422, -0.8608, 0.5081, -0.0288, -0.8608, 0.5081, -0.0288, -0.8608, 0.5081, -0.0288, -0.6962, -0.6433, -0.3184, -0.6962, -0.6433, -0.3184, -0.6962, -0.6433, -0.3184, -0.6945, -0.654, -0.2999, -0.6945, -0.654, -0.2999, -0.6945, -0.654, -0.2999, 0.2307, -0.9228, 0.3085, 0.2307, -0.9228, 0.3085, 0.2307, -0.9228, 0.3085, 0.2321, -0.9076, 0.3499, 0.2321, -0.9076, 0.3499, 0.2321, -0.9076, 0.3499, 0.7137, 0.08386, 0.6954, 0.7137, 0.08386, 0.6954, 0.7137, 0.08386, 0.6954, 0.7137, 0.08386, 0.6954, 0.7137, 0.08386, 0.6954, 0.7137, 0.08386, 0.6954, 0.06551, 0.9659, 0.2503, 0.06551, 0.9659, 0.2503, 0.06551, 0.9659, 0.2503, 0.06925, 0.9537, 0.2926, 0.06925, 0.9537, 0.2926, 0.06925, 0.9537, 0.2926, -0.7956, 0.4921, -0.3534, -0.7956, 0.4921, -0.3534, -0.7956, 0.4921, -0.3534, -0.7958, 0.504, -0.3356, -0.7958, 0.504, -0.3356, -0.7958, 0.504, -0.3356, -0.5159, -0.6351, -0.5748, -0.5159, -0.6351, -0.5748, -0.5159, -0.6351, -0.5748, -0.521, -0.6464, -0.5574, -0.521, -0.6464, -0.5574, -0.521, -0.6464, -0.5574, 0.1151, -0.932, 0.3436, 0.1151, -0.932, 0.3436, 0.1151, -0.932, 0.3436, 0.1005, -0.9183, 0.3828, 0.1005, -0.9183, 0.3828, 0.1005, -0.9183, 0.3828, 0.4013, 0.06326, 0.9138, 0.4013, 0.06326, 0.9138, 0.4013, 0.06326, 0.9138, 0.4012, 0.06326, 0.9138, 0.4012, 0.06326, 0.9138, 0.4012, 0.06326, 0.9138, -0.0502, 0.9571, 0.2854, -0.0502, 0.9571, 0.2854, -0.0502, 0.9571, 0.2854, -0.06236, 0.9435, 0.3255, -0.06236, 0.9435, 0.3255, -0.06236, 0.9435, 0.3255, -0.6152, 0.4997, -0.6098, -0.6152, 0.4997, -0.6098, -0.6152, 0.4997, -0.6098, -0.6223, 0.5109, -0.5931, -0.6223, 0.5109, -0.5931, -0.6223, 0.5109, -0.5931, -0.2414, -0.617, -0.749, -0.2414, -0.617, -0.749, -0.2414, -0.617, -0.749, -0.252, -0.6289, -0.7356, -0.252, -0.6289, -0.7356, -0.252, -0.6289, -0.7356, -0.002728, -0.9433, 0.3321, -0.002728, -0.9433, 0.3321, -0.002728, -0.9433, 0.3321, -0.02986, -0.9314, 0.3627, -0.02986, -0.9314, 0.3627, -0.02986, -0.9314, 0.3627, 0.02718, 0.03316, 0.9991, 0.02718, 0.03316, 0.9991, 0.02718, 0.03316, 0.9991, 0.02717, 0.03316, 0.9991, 0.02717, 0.03316, 0.9991, 0.02717, 0.03316, 0.9991, -0.1681, 0.947, 0.2738, -0.1681, 0.947, 0.2738, -0.1681, 0.947, 0.2738, -0.1929, 0.9325, 0.3052, -0.1929, 0.9325, 0.3052, -0.1929, 0.9325, 0.3052, -0.3407, 0.5189, -0.784, -0.3407, 0.5189, -0.784, -0.3407, 0.5189, -0.784, -0.3533, 0.5295, -0.7712, -0.3533, 0.5295, -0.7712, -0.3533, 0.5295, -0.7712, 0.07853, -0.5909, -0.8029, 0.07853, -0.5909, -0.8029, 0.07853, -0.5909, -0.8029, 0.06377, -0.6032, -0.795, 0.06377, -0.6032, -0.795, 0.06377, -0.6032, -0.795, -0.1133, -0.9546, 0.2756, -0.1133, -0.9546, 0.2756, -0.1133, -0.9546, 0.2756, -0.1504, -0.944, 0.2938, -0.1504, -0.944, 0.2938, -0.1504, -0.944, 0.2938, -0.3617, -0.002923, 0.9323, -0.3617, -0.002923, 0.9323, -0.3617, -0.002923, 0.9323, -0.3617, -0.002925, 0.9323, -0.3617, -0.002925, 0.9323, -0.3617, -0.002925, 0.9323, -0.2786, 0.9355, 0.2174, -0.2786, 0.9355, 0.2174, -0.2786, 0.9355, 0.2174, -0.3134, 0.9197, 0.2364, -0.3134, 0.9197, 0.2364, -0.3134, 0.9197, 0.2364, -0.02087, 0.5454, -0.8379, -0.02087, 0.5454, -0.8379, -0.02087, 0.5454, -0.8379, -0.03759, 0.5554, -0.8307, -0.03759, 0.5554, -0.8307, -0.03759, 0.5554, -0.8307, 0.3864, -0.5614, -0.7318, 0.3864, -0.5614, -0.7318, 0.3864, -0.5614, -0.7318, 0.3693, -0.5742, -0.7307, 0.3693, -0.5742, -0.7307, 0.3693, -0.5742, -0.7307, -0.1963, -0.9642, 0.1785, -0.1963, -0.9642, 0.1785, -0.1963, -0.9642, 0.1785, -0.2392, -0.954, 0.1807, -0.2392, -0.954, 0.1807, -0.2392, -0.954, 0.1807, -0.695, -0.03868, 0.718, -0.695, -0.03868, 0.718, -0.695, -0.03868, 0.718, -0.695, -0.03869, 0.718, -0.695, -0.03869, 0.718, -0.695, -0.03869, 0.718, -0.3615, 0.9246, 0.1203, -0.3615, 0.9246, 0.1203, -0.3615, 0.9246, 0.1203, -0.402, 0.9073, 0.1234, -0.402, 0.9073, 0.1234, -0.402, 0.9073, 0.1234, 0.2871, 0.5741, -0.7668, 0.2871, 0.5741, -0.7668, 0.2871, 0.5741, -0.7668, 0.268, 0.5838, -0.7664, 0.268, 0.5838, -0.7664, 0.268, 0.5838, -0.7664, 0.6415, -0.5332, -0.5515, 0.6415, -0.5332, -0.5515, 0.6415, -0.5332, -0.5515, 0.6255, -0.5461, -0.5573, 0.6255, -0.5461, -0.5573, 0.6255, -0.5461, -0.5573, -0.2309, -0.971, 0.06249, -0.2309, -0.971, 0.06249, -0.2309, -0.971, 0.06249, -0.2716, -0.9612, 0.04878, -0.2716, -0.9612, 0.04878, -0.2716, -0.9612, 0.04878, -0.9118, -0.06729, 0.405, -0.9118, -0.06729, 0.405, -0.9118, -0.06729, 0.405, -0.9118, -0.06729, 0.405, -0.9118, -0.06729, 0.405, -0.9118, -0.06729, 0.405, -0.3961, 0.9182, 0.004286, -0.3961, 0.9182, 0.004286, -0.3961, 0.9182, 0.004286, -0.4345, 0.9007, -0.008585, -0.4345, 0.9007, -0.008585, -0.4345, 0.9007, -0.008585, 0.5422, 0.6017, -0.5865, 0.5422, 0.6017, -0.5865, 0.5422, 0.6017, -0.5865, 0.5243, 0.6112, -0.5929, 0.5243, 0.6112, -0.5929, 0.5243, 0.6112, -0.5929, 0.8144, -0.5101, -0.2766, 0.8144, -0.5101, -0.2766, 0.8144, -0.5101, -0.2766, 0.8024, -0.5228, -0.2878, 0.8024, -0.5228, -0.2878, 0.8024, -0.5228, -0.2878, -0.219, -0.9741, -0.05577, -0.219, -0.9741, -0.05577, -0.219, -0.9741, -0.05577, -0.251, -0.9645, -0.08215, -0.251, -0.9645, -0.08215, -0.251, -0.9645, -0.08215, -0.9958, -0.0862, 0.02995, -0.9958, -0.0862, 0.02995, -0.9958, -0.0862, 0.02995, -0.9958, -0.0862, 0.02995, -0.9958, -0.0862, 0.02995, -0.9958, -0.0862, 0.02995, -0.3844, 0.9161, -0.114, -0.3844, 0.9161, -0.114, -0.3844, 0.9161, -0.114, -0.4141, 0.8995, -0.1396, -0.4141, 0.8995, -0.1396, -0.4141, 0.8995, -0.1396, 0.715, 0.6258, -0.3116, 0.715, 0.6258, -0.3116, 0.715, 0.6258, -0.3116, 0.701, 0.6355, -0.3235, 0.701, 0.6355, -0.3235, 0.701, 0.6355, -0.3235, -0.006477, -0.03136, -0.9995, -0.006477, -0.03136, -0.9995, -0.006477, -0.03136, -0.9995, -0.006477, -0.03136, -0.9995, -0.006477, -0.03136, -0.9995, -0.006477, -0.03136, -0.9995, -0.006477, -0.03136, -0.9995, -0.006477, -0.03136, -0.9995, -0.006477, -0.03136, -0.9995, -0.006477, -0.03136, -0.9995, -0.006477, -0.03136, -0.9995, -0.006477, -0.03136, -0.9995, 0.8135, 0.5661, -0.1333, 0.8135, 0.5661, -0.1333, 0.8135, 0.5661, -0.1333, 0.8135, 0.5661, -0.1333, 0.8135, 0.5661, -0.1333, 0.8135, 0.5661, -0.1333, -0.0873, 0.9862, -0.1406, -0.0873, 0.9862, -0.1406, -0.0873, 0.9862, -0.1406, -0.0873, 0.9862, -0.1406, -0.0873, 0.9862, -0.1406, -0.0873, 0.9862, -0.1406, -0.9015, 0.4166, -0.1175, -0.9015, 0.4166, -0.1175, -0.9015, 0.4166, -0.1175, -0.9015, 0.4166, -0.1175, -0.9015, 0.4166, -0.1175, -0.9015, 0.4166, -0.1175, -0.8149, -0.5731, -0.08699, -0.8149, -0.5731, -0.08699, -0.8149, -0.5731, -0.08699, -0.8149, -0.5731, -0.08699, -0.8149, -0.5731, -0.08699, -0.8149, -0.5731, -0.08699, 0.08587, -0.9931, -0.07965, 0.08587, -0.9931, -0.07965, 0.08587, -0.9931, -0.07965, 0.08587, -0.9931, -0.07965, 0.08587, -0.9931, -0.07965, 0.08587, -0.9931, -0.07965, 0.9, -0.4235, -0.1028, 0.9, -0.4235, -0.1028, 0.9, -0.4235, -0.1028, 0.9, -0.4235, -0.1028, 0.9, -0.4235, -0.1028, 0.9, -0.4235, -0.1028, 0.8192, 0.5731, -0.02329, 0.8192, 0.5731, -0.02329, 0.8192, 0.5731, -0.02329, 0.8192, 0.5731, -0.02329, 0.8192, 0.5731, -0.02329, 0.8192, 0.5731, -0.02329, -0.08711, 0.9957, -0.03068, -0.08711, 0.9957, -0.03068, -0.08711, 0.9957, -0.03068, -0.08711, 0.9957, -0.03068, -0.08711, 0.9957, -0.03068, -0.08711, 0.9957, -0.03068, -0.9063, 0.4226, -0.007388, -0.9063, 0.4226, -0.007388, -0.9063, 0.4226, -0.007388, -0.9063, 0.4226, -0.007388, -0.9063, 0.4226, -0.007388, -0.9063, 0.4226, -0.007388, -0.8192, -0.5731, 0.02329, -0.8192, -0.5731, 0.02329, -0.8192, -0.5731, 0.02329, -0.8192, -0.5731, 0.02329, -0.8192, -0.5731, 0.02329, -0.8192, -0.5731, 0.02329, 0.08711, -0.9957, 0.03068, 0.08711, -0.9957, 0.03068, 0.08711, -0.9957, 0.03068, 0.08711, -0.9957, 0.03068, 0.08711, -0.9957, 0.03068, 0.08711, -0.9957, 0.03068, 0.9063, -0.4226, 0.007388, 0.9063, -0.4226, 0.007388, 0.9063, -0.4226, 0.007388, 0.9063, -0.4226, 0.007388, 0.9063, -0.4226, 0.007388, 0.9063, -0.4226, 0.007388, 0.6633, 0.48, 0.5742, 0.6633, 0.48, 0.5742, 0.6633, 0.48, 0.5742, 0.6633, 0.48, 0.5742, 0.6633, 0.48, 0.5742, 0.6633, 0.48, 0.5742, -0.06628, 0.8202, 0.5682, -0.06628, 0.8202, 0.5682, -0.06628, 0.8202, 0.5682, -0.06629, 0.8202, 0.5682, -0.06629, 0.8202, 0.5682, -0.06629, 0.8202, 0.5682, -0.7257, 0.3588, 0.587, -0.7257, 0.3588, 0.587, -0.7257, 0.3588, 0.587, -0.7257, 0.3588, 0.587, -0.7257, 0.3588, 0.587, -0.7257, 0.3588, 0.587, -0.6556, -0.4428, 0.6117, -0.6556, -0.4428, 0.6117, -0.6556, -0.4428, 0.6117, -0.6556, -0.4428, 0.6117, -0.6556, -0.4428, 0.6117, -0.6556, -0.4428, 0.6117, 0.07397, -0.783, 0.6176, 0.07397, -0.783, 0.6176, 0.07397, -0.783, 0.6176, 0.07398, -0.783, 0.6176, 0.07398, -0.783, 0.6176, 0.07398, -0.783, 0.6176, 0.7334, -0.3216, 0.5989, 0.7334, -0.3216, 0.5989, 0.7334, -0.3216, 0.5989, 0.7334, -0.3216, 0.5989, 0.7334, -0.3216, 0.5989, 0.7334, -0.3216, 0.5989, 0.006476, 0.03136, 0.9995, 0.006476, 0.03136, 0.9995, 0.006476, 0.03136, 0.9995, 0.006468, 0.03136, 0.9995, 0.006468, 0.03136, 0.9995, 0.006468, 0.03136, 0.9995, 0.006476, 0.03136, 0.9995, 0.006476, 0.03136, 0.9995, 0.006476, 0.03136, 0.9995, 0.006493, 0.03136, 0.9995, 0.006493, 0.03136, 0.9995, 0.006493, 0.03136, 0.9995, 0.9962, 0.08687, -0.009181, 0.9962, 0.08687, -0.009181, 0.9962, 0.08687, -0.009181, 0.9962, 0.08687, -0.009181, 0.9962, 0.08687, -0.009181, 0.9962, 0.08687, -0.009181, 0.9962, 0.08687, -0.009181, 0.9962, 0.08687, -0.009181, 0.9962, 0.08687, -0.009181, 0.9962, 0.08687, -0.009181, 0.9962, 0.08687, -0.009181, 0.9962, 0.08687, -0.009181, -0.03795, 0.525, 0.8502, -0.03795, 0.525, 0.8502, -0.03795, 0.525, 0.8502, -0.03795, 0.525, 0.8502, -0.03795, 0.525, 0.8502, -0.03795, 0.525, 0.8502, -0.08711, 0.9957, -0.03068, -0.08711, 0.9957, -0.03068, -0.08711, 0.9957, -0.03068, -0.08711, 0.9957, -0.03068, -0.08711, 0.9957, -0.03068, -0.08711, 0.9957, -0.03068, -0.04917, 0.4707, -0.8809, -0.04917, 0.4707, -0.8809, -0.04917, 0.4707, -0.8809, -0.04917, 0.4707, -0.8809, -0.04917, 0.4707, -0.8809, -0.04917, 0.4707, -0.8809, 0.03795, -0.525, -0.8502, 0.03795, -0.525, -0.8502, 0.03795, -0.525, -0.8502, 0.03795, -0.525, -0.8502, 0.03795, -0.525, -0.8502, 0.03795, -0.525, -0.8502, 0.08711, -0.9957, 0.03068, 0.08711, -0.9957, 0.03068, 0.08711, -0.9957, 0.03068, 0.08711, -0.9957, 0.03068, 0.08711, -0.9957, 0.03068, 0.08711, -0.9957, 0.03068, 0.04917, -0.4707, 0.8809, 0.04917, -0.4707, 0.8809, 0.04917, -0.4707, 0.8809, 0.04917, -0.4707, 0.8809, 0.04917, -0.4707, 0.8809, 0.04917, -0.4707, 0.8809, -0.9962, -0.08687, 0.009181, -0.9962, -0.08687, 0.009181, -0.9962, -0.08687, 0.009181, -0.9962, -0.08687, 0.009181, -0.9962, -0.08687, 0.009181, -0.9962, -0.08687, 0.009181, -0.9962, -0.08687, 0.009181, -0.9962, -0.08687, 0.009181, -0.9962, -0.08687, 0.009181, -0.9962, -0.08687, 0.009181, -0.9962, -0.08687, 0.009181, -0.9962, -0.08687, 0.009181, 0.9962, 0.08687, -0.009182, 0.9962, 0.08687, -0.009182, 0.9962, 0.08687, -0.009182, 0.9962, 0.08687, -0.009181, 0.9962, 0.08687, -0.009181, 0.9962, 0.08687, -0.009181, 0.9962, 0.08687, -0.009181, 0.9962, 0.08687, -0.009181, 0.9962, 0.08687, -0.009181, 0.9962, 0.08687, -0.009181, 0.9962, 0.08687, -0.009181, 0.9962, 0.08687, -0.009181, -0.03795, 0.525, 0.8502, -0.03795, 0.525, 0.8502, -0.03795, 0.525, 0.8502, -0.03795, 0.525, 0.8502, -0.03795, 0.525, 0.8502, -0.03795, 0.525, 0.8502, -0.08711, 0.9957, -0.03068, -0.08711, 0.9957, -0.03068, -0.08711, 0.9957, -0.03068, -0.08711, 0.9957, -0.03068, -0.08711, 0.9957, -0.03068, -0.08711, 0.9957, -0.03068, -0.04916, 0.4707, -0.8809, -0.04916, 0.4707, -0.8809, -0.04916, 0.4707, -0.8809, -0.04917, 0.4707, -0.8809, -0.04917, 0.4707, -0.8809, -0.04917, 0.4707, -0.8809, 0.03795, -0.525, -0.8502, 0.03795, -0.525, -0.8502, 0.03795, -0.525, -0.8502, 0.03795, -0.525, -0.8502, 0.03795, -0.525, -0.8502, 0.03795, -0.525, -0.8502, 0.08711, -0.9957, 0.03068, 0.08711, -0.9957, 0.03068, 0.08711, -0.9957, 0.03068, 0.08711, -0.9957, 0.03068, 0.08711, -0.9957, 0.03068, 0.08711, -0.9957, 0.03068, 0.04917, -0.4707, 0.8809, 0.04917, -0.4707, 0.8809, 0.04917, -0.4707, 0.8809, 0.04917, -0.4707, 0.8809, 0.04917, -0.4707, 0.8809, 0.04917, -0.4707, 0.8809, -0.9962, -0.08687, 0.009181, -0.9962, -0.08687, 0.009181, -0.9962, -0.08687, 0.009181, -0.9962, -0.08687, 0.009182, -0.9962, -0.08687, 0.009182, -0.9962, -0.08687, 0.009182, -0.9962, -0.08687, 0.009181, -0.9962, -0.08687, 0.009181, -0.9962, -0.08687, 0.009181, -0.9962, -0.08687, 0.009181, -0.9962, -0.08687, 0.009181, -0.9962, -0.08687, 0.009181, -0.006476, -0.03136, -0.9995, -0.006476, -0.03136, -0.9995, -0.006476, -0.03136, -0.9995, -0.00648, -0.03136, -0.9995, -0.00648, -0.03136, -0.9995, -0.00648, -0.03136, -0.9995, -0.006476, -0.03136, -0.9995, -0.006476, -0.03136, -0.9995, -0.006476, -0.03136, -0.9995, -0.006476, -0.03136, -0.9995, -0.006476, -0.03136, -0.9995, -0.006476, -0.03136, -0.9995, -0.006477, -0.03136, -0.9995, -0.006477, -0.03136, -0.9995, -0.006477, -0.03136, -0.9995, -0.006473, -0.03136, -0.9995, -0.006473, -0.03136, -0.9995, -0.006473, -0.03136, -0.9995, 0.887, 0.4613, -0.02022, 0.887, 0.4613, -0.02022, 0.887, 0.4613, -0.02022, 0.887, 0.4613, -0.02022, 0.887, 0.4613, -0.02022, 0.887, 0.4613, -0.02022, 0.3007, 0.9532, -0.03186, 0.3007, 0.9532, -0.03186, 0.3007, 0.9532, -0.03186, 0.3007, 0.9532, -0.03186, 0.3007, 0.9532, -0.03186, 0.3007, 0.9532, -0.03186, -0.4617, 0.8867, -0.02483, -0.4617, 0.8867, -0.02483, -0.4617, 0.8867, -0.02483, -0.4617, 0.8867, -0.02483, -0.4617, 0.8867, -0.02483, -0.4617, 0.8867, -0.02483, -0.9537, 0.3008, -0.003258, -0.9537, 0.3008, -0.003258, -0.9537, 0.3008, -0.003258, -0.9537, 0.3008, -0.003258, -0.9537, 0.3008, -0.003258, -0.9537, 0.3008, -0.003258, -0.887, -0.4613, 0.02022, -0.887, -0.4613, 0.02022, -0.887, -0.4613, 0.02022, -0.887, -0.4613, 0.02022, -0.887, -0.4613, 0.02022, -0.887, -0.4613, 0.02022, -0.3007, -0.9532, 0.03186, -0.3007, -0.9532, 0.03186, -0.3007, -0.9532, 0.03186, -0.3007, -0.9532, 0.03186, -0.3007, -0.9532, 0.03186, -0.3007, -0.9532, 0.03186, 0.4617, -0.8867, 0.02483, 0.4617, -0.8867, 0.02483, 0.4617, -0.8867, 0.02483, 0.4617, -0.8867, 0.02483, 0.4617, -0.8867, 0.02483, 0.4617, -0.8867, 0.02483, 0.9537, -0.3008, 0.003258, 0.9537, -0.3008, 0.003258, 0.9537, -0.3008, 0.003258, 0.9537, -0.3008, 0.003258, 0.9537, -0.3008, 0.003258, 0.9537, -0.3008, 0.003258, 0.887, 0.4613, -0.02022, 0.887, 0.4613, -0.02022, 0.887, 0.4613, -0.02022, 0.887, 0.4613, -0.02022, 0.887, 0.4613, -0.02022, 0.887, 0.4613, -0.02022, 0.3007, 0.9532, -0.03186, 0.3007, 0.9532, -0.03186, 0.3007, 0.9532, -0.03186, 0.3007, 0.9532, -0.03186, 0.3007, 0.9532, -0.03186, 0.3007, 0.9532, -0.03186, -0.4617, 0.8867, -0.02483, -0.4617, 0.8867, -0.02483, -0.4617, 0.8867, -0.02483, -0.4617, 0.8867, -0.02483, -0.4617, 0.8867, -0.02483, -0.4617, 0.8867, -0.02483, -0.9537, 0.3008, -0.003258, -0.9537, 0.3008, -0.003258, -0.9537, 0.3008, -0.003258, -0.9537, 0.3008, -0.003258, -0.9537, 0.3008, -0.003258, -0.9537, 0.3008, -0.003258, -0.887, -0.4613, 0.02022, -0.887, -0.4613, 0.02022, -0.887, -0.4613, 0.02022, -0.887, -0.4613, 0.02022, -0.887, -0.4613, 0.02022, -0.887, -0.4613, 0.02022, -0.3007, -0.9532, 0.03186, -0.3007, -0.9532, 0.03186, -0.3007, -0.9532, 0.03186, -0.3007, -0.9532, 0.03186, -0.3007, -0.9532, 0.03186, -0.3007, -0.9532, 0.03186, 0.4617, -0.8867, 0.02483, 0.4617, -0.8867, 0.02483, 0.4617, -0.8867, 0.02483, 0.4617, -0.8867, 0.02483, 0.4617, -0.8867, 0.02483, 0.4617, -0.8867, 0.02483, 0.9537, -0.3008, 0.003258, 0.9537, -0.3008, 0.003258, 0.9537, -0.3008, 0.003258, 0.9537, -0.3008, 0.003258, 0.9537, -0.3008, 0.003258, 0.9537, -0.3008, 0.003258, 0.006473, 0.03136, 0.9995, 0.006473, 0.03136, 0.9995, 0.006473, 0.03136, 0.9995, 0.006466, 0.03136, 0.9995, 0.006466, 0.03136, 0.9995, 0.006466, 0.03136, 0.9995, 0.006475, 0.03136, 0.9995, 0.006475, 0.03136, 0.9995, 0.006475, 0.03136, 0.9995, 0.006473, 0.03136, 0.9995, 0.006473, 0.03136, 0.9995, 0.006473, 0.03136, 0.9995, 0.00648, 0.03136, 0.9995, 0.00648, 0.03136, 0.9995, 0.00648, 0.03136, 0.9995, 0.00648, 0.03136, 0.9995, 0.00648, 0.03136, 0.9995, 0.00648, 0.03136, 0.9995, 0.006471, 0.03136, 0.9995, 0.006471, 0.03136, 0.9995, 0.006471, 0.03136, 0.9995, 0.00648, 0.03136, 0.9995, 0.00648, 0.03136, 0.9995, 0.00648, 0.03136, 0.9995, 0.006476, 0.03136, 0.9995, 0.006476, 0.03136, 0.9995, 0.006476, 0.03136, 0.9995, 0.00648, 0.03136, 0.9995, 0.00648, 0.03136, 0.9995, 0.00648, 0.03136, 0.9995, 0.006476, 0.03136, 0.9995, 0.006476, 0.03136, 0.9995, 0.006476, 0.03136, 0.9995, 0.00648, 0.03136, 0.9995, 0.00648, 0.03136, 0.9995, 0.00648, 0.03136, 0.9995, 0.006483, 0.03136, 0.9995, 0.006483, 0.03136, 0.9995, 0.006483, 0.03136, 0.9995, 0.006471, 0.03136, 0.9995, 0.006471, 0.03136, 0.9995, 0.006471, 0.03136, 0.9995, 0.006483, 0.03136, 0.9995, 0.006483, 0.03136, 0.9995, 0.006483, 0.03136, 0.9995, 0.00648, 0.03136, 0.9995, 0.00648, 0.03136, 0.9995, 0.00648, 0.03136, 0.9995, 0.006476, 0.03136, 0.9995, 0.006476, 0.03136, 0.9995, 0.006476, 0.03136, 0.9995, 0.006474, 0.03136, 0.9995, 0.006474, 0.03136, 0.9995, 0.006474, 0.03136, 0.9995, 0.006471, 0.03136, 0.9995, 0.006471, 0.03136, 0.9995, 0.006471, 0.03136, 0.9995, 0.006483, 0.03136, 0.9995, 0.006483, 0.03136, 0.9995, 0.006483, 0.03136, 0.9995, 0.006483, 0.03136, 0.9995, 0.006483, 0.03136, 0.9995, 0.006483, 0.03136, 0.9995, 0.006483, 0.03136, 0.9995, 0.006483, 0.03136, 0.9995, 0.006483, 0.03136, 0.9995, -0.006477, -0.03136, -0.9995, -0.006477, -0.03136, -0.9995, -0.006477, -0.03136, -0.9995, -0.006494, -0.03136, -0.9995, -0.006494, -0.03136, -0.9995, -0.006494, -0.03136, -0.9995, -0.006471, -0.03136, -0.9995, -0.006471, -0.03136, -0.9995, -0.006471, -0.03136, -0.9995, -0.006487, -0.03136, -0.9995, -0.006487, -0.03136, -0.9995, -0.006487, -0.03136, -0.9995, -0.00648, -0.03137, -0.9995, -0.00648, -0.03137, -0.9995, -0.00648, -0.03137, -0.9995, -0.006471, -0.03136, -0.9995, -0.006471, -0.03136, -0.9995, -0.006471, -0.03136, -0.9995, -0.006478, -0.03136, -0.9995, -0.006478, -0.03136, -0.9995, -0.006478, -0.03136, -0.9995, -0.006471, -0.03137, -0.9995, -0.006471, -0.03137, -0.9995, -0.006471, -0.03137, -0.9995, -0.006481, -0.03136, -0.9995, -0.006481, -0.03136, -0.9995, -0.006481, -0.03136, -0.9995, -0.006474, -0.03136, -0.9995, -0.006474, -0.03136, -0.9995, -0.006474, -0.03136, -0.9995, -0.006465, -0.03136, -0.9995, -0.006465, -0.03136, -0.9995, -0.006465, -0.03136, -0.9995, -0.006483, -0.03136, -0.9995, -0.006483, -0.03136, -0.9995, -0.006483, -0.03136, -0.9995, -0.006476, -0.03136, -0.9995, -0.006476, -0.03136, -0.9995, -0.006476, -0.03136, -0.9995, -0.006468, -0.03136, -0.9995, -0.006468, -0.03136, -0.9995, -0.006468, -0.03136, -0.9995, -0.00648, -0.03137, -0.9995, -0.00648, -0.03137, -0.9995, -0.00648, -0.03137, -0.9995, -0.006471, -0.03136, -0.9995, -0.006471, -0.03136, -0.9995, -0.006471, -0.03136, -0.9995, -0.006473, -0.03136, -0.9995, -0.006473, -0.03136, -0.9995, -0.006473, -0.03136, -0.9995, -0.006476, -0.03136, -0.9995, -0.006476, -0.03136, -0.9995, -0.006476, -0.03136, -0.9995, -0.00648, -0.03136, -0.9995, -0.00648, -0.03136, -0.9995, -0.00648, -0.03136, -0.9995, -0.006476, -0.03136, -0.9995, -0.006476, -0.03136, -0.9995, -0.006476, -0.03136, -0.9995, -0.006477, -0.03136, -0.9995, -0.006477, -0.03136, -0.9995, -0.006477, -0.03136, -0.9995, -0.006473, -0.03136, -0.9995, -0.006473, -0.03136, -0.9995, -0.006473, -0.03136, -0.9995, 0.887, 0.4613, -0.02022, 0.887, 0.4613, -0.02022, 0.887, 0.4613, -0.02022, 0.887, 0.4613, -0.02022, 0.887, 0.4613, -0.02022, 0.887, 0.4613, -0.02022, 0.3007, 0.9532, -0.03186, 0.3007, 0.9532, -0.03186, 0.3007, 0.9532, -0.03186, 0.3007, 0.9532, -0.03186, 0.3007, 0.9532, -0.03186, 0.3007, 0.9532, -0.03186, -0.4617, 0.8867, -0.02483, -0.4617, 0.8867, -0.02483, -0.4617, 0.8867, -0.02483, -0.4617, 0.8867, -0.02483, -0.4617, 0.8867, -0.02483, -0.4617, 0.8867, -0.02483, -0.9537, 0.3008, -0.003258, -0.9537, 0.3008, -0.003258, -0.9537, 0.3008, -0.003258, -0.9537, 0.3008, -0.003258, -0.9537, 0.3008, -0.003258, -0.9537, 0.3008, -0.003258, -0.887, -0.4613, 0.02022, -0.887, -0.4613, 0.02022, -0.887, -0.4613, 0.02022, -0.887, -0.4613, 0.02022, -0.887, -0.4613, 0.02022, -0.887, -0.4613, 0.02022, -0.3007, -0.9532, 0.03186, -0.3007, -0.9532, 0.03186, -0.3007, -0.9532, 0.03186, -0.3007, -0.9532, 0.03186, -0.3007, -0.9532, 0.03186, -0.3007, -0.9532, 0.03186, 0.4617, -0.8867, 0.02483, 0.4617, -0.8867, 0.02483, 0.4617, -0.8867, 0.02483, 0.4617, -0.8867, 0.02483, 0.4617, -0.8867, 0.02483, 0.4617, -0.8867, 0.02483, 0.9537, -0.3008, 0.003258, 0.9537, -0.3008, 0.003258, 0.9537, -0.3008, 0.003258, 0.9537, -0.3008, 0.003258, 0.9537, -0.3008, 0.003258, 0.9537, -0.3008, 0.003258, 0.887, 0.4613, -0.02022, 0.887, 0.4613, -0.02022, 0.887, 0.4613, -0.02022, 0.887, 0.4613, -0.02022, 0.887, 0.4613, -0.02022, 0.887, 0.4613, -0.02022, 0.3007, 0.9532, -0.03186, 0.3007, 0.9532, -0.03186, 0.3007, 0.9532, -0.03186, 0.3007, 0.9532, -0.03186, 0.3007, 0.9532, -0.03186, 0.3007, 0.9532, -0.03186, -0.4617, 0.8867, -0.02483, -0.4617, 0.8867, -0.02483, -0.4617, 0.8867, -0.02483, -0.4617, 0.8867, -0.02483, -0.4617, 0.8867, -0.02483, -0.4617, 0.8867, -0.02483, -0.9537, 0.3008, -0.003258, -0.9537, 0.3008, -0.003258, -0.9537, 0.3008, -0.003258, -0.9537, 0.3008, -0.003258, -0.9537, 0.3008, -0.003258, -0.9537, 0.3008, -0.003258, -0.887, -0.4613, 0.02022, -0.887, -0.4613, 0.02022, -0.887, -0.4613, 0.02022, -0.887, -0.4613, 0.02022, -0.887, -0.4613, 0.02022, -0.887, -0.4613, 0.02022, -0.3007, -0.9532, 0.03186, -0.3007, -0.9532, 0.03186, -0.3007, -0.9532, 0.03186, -0.3007, -0.9532, 0.03186, -0.3007, -0.9532, 0.03186, -0.3007, -0.9532, 0.03186, 0.4617, -0.8867, 0.02483, 0.4617, -0.8867, 0.02483, 0.4617, -0.8867, 0.02483, 0.4617, -0.8867, 0.02483, 0.4617, -0.8867, 0.02483, 0.4617, -0.8867, 0.02483, 0.9537, -0.3008, 0.003258, 0.9537, -0.3008, 0.003258, 0.9537, -0.3008, 0.003258, 0.9537, -0.3008, 0.003258, 0.9537, -0.3008, 0.003258, 0.9537, -0.3008, 0.003258, 0.006473, 0.03136, 0.9995, 0.006473, 0.03136, 0.9995, 0.006473, 0.03136, 0.9995, 0.00648, 0.03136, 0.9995, 0.00648, 0.03136, 0.9995, 0.00648, 0.03136, 0.9995, 0.006473, 0.03136, 0.9995, 0.006473, 0.03136, 0.9995, 0.006473, 0.03136, 0.9995, 0.00648, 0.03136, 0.9995, 0.00648, 0.03136, 0.9995, 0.00648, 0.03136, 0.9995, 0.006475, 0.03136, 0.9995, 0.006475, 0.03136, 0.9995, 0.006475, 0.03136, 0.9995, 0.00648, 0.03136, 0.9995, 0.00648, 0.03136, 0.9995, 0.00648, 0.03136, 0.9995, 0.006471, 0.03136, 0.9995, 0.006471, 0.03136, 0.9995, 0.006471, 0.03136, 0.9995, 0.006479, 0.03137, 0.9995, 0.006479, 0.03137, 0.9995, 0.006479, 0.03137, 0.9995, 0.006476, 0.03136, 0.9995, 0.006476, 0.03136, 0.9995, 0.006476, 0.03136, 0.9995, 0.006477, 0.03136, 0.9995, 0.006477, 0.03136, 0.9995, 0.006477, 0.03136, 0.9995, 0.006465, 0.03136, 0.9995, 0.006465, 0.03136, 0.9995, 0.006465, 0.03136, 0.9995, 0.006483, 0.03136, 0.9995, 0.006483, 0.03136, 0.9995, 0.006483, 0.03136, 0.9995, 0.00647, 0.03136, 0.9995, 0.00647, 0.03136, 0.9995, 0.00647, 0.03136, 0.9995, 0.00648, 0.03136, 0.9995, 0.00648, 0.03136, 0.9995, 0.00648, 0.03136, 0.9995, 0.006471, 0.03136, 0.9995, 0.006471, 0.03136, 0.9995, 0.006471, 0.03136, 0.9995, 0.006474, 0.03136, 0.9995, 0.006474, 0.03136, 0.9995, 0.006474, 0.03136, 0.9995, 0.006476, 0.03137, 0.9995, 0.006476, 0.03137, 0.9995, 0.006476, 0.03137, 0.9995, 0.006477, 0.03136, 0.9995, 0.006477, 0.03136, 0.9995, 0.006477, 0.03136, 0.9995, 0.00648, 0.03136, 0.9995, 0.00648, 0.03136, 0.9995, 0.00648, 0.03136, 0.9995, 0.006471, 0.03137, 0.9995, 0.006471, 0.03137, 0.9995, 0.006471, 0.03137, 0.9995, 0.006484, 0.03136, 0.9995, 0.006484, 0.03136, 0.9995, 0.006484, 0.03136, 0.9995, 0.006483, 0.03136, 0.9995, 0.006483, 0.03136, 0.9995, 0.006483, 0.03136, 0.9995, -0.006482, -0.03136, -0.9995, -0.006482, -0.03136, -0.9995, -0.006482, -0.03136, -0.9995, -0.006477, -0.03136, -0.9995, -0.006477, -0.03136, -0.9995, -0.006477, -0.03136, -0.9995, -0.00648, -0.03136, -0.9995, -0.00648, -0.03136, -0.9995, -0.00648, -0.03136, -0.9995, -0.006493, -0.03136, -0.9995, -0.006493, -0.03136, -0.9995, -0.006493, -0.03136, -0.9995, -0.006476, -0.03137, -0.9995, -0.006476, -0.03137, -0.9995, -0.006476, -0.03137, -0.9995, -0.006466, -0.03136, -0.9995, -0.006466, -0.03136, -0.9995, -0.006466, -0.03136, -0.9995, -0.006485, -0.03136, -0.9995, -0.006485, -0.03136, -0.9995, -0.006485, -0.03136, -0.9995, -0.006466, -0.03137, -0.9995, -0.006466, -0.03137, -0.9995, -0.006466, -0.03137, -0.9995, -0.006475, -0.03136, -0.9995, -0.006475, -0.03136, -0.9995, -0.006475, -0.03136, -0.9995, -0.006472, -0.03136, -0.9995, -0.006472, -0.03136, -0.9995, -0.006472, -0.03136, -0.9995, -0.006485, -0.03136, -0.9995, -0.006485, -0.03136, -0.9995, -0.006485, -0.03136, -0.9995, -0.006478, -0.03136, -0.9995, -0.006478, -0.03136, -0.9995, -0.006478, -0.03136, -0.9995, -0.006471, -0.03136, -0.9995, -0.006471, -0.03136, -0.9995, -0.006471, -0.03136, -0.9995, -0.006466, -0.03136, -0.9995, -0.006466, -0.03136, -0.9995, -0.006466, -0.03136, -0.9995, -0.00648, -0.03137, -0.9995, -0.00648, -0.03137, -0.9995, -0.00648, -0.03137, -0.9995, -0.006471, -0.03136, -0.9995, -0.006471, -0.03136, -0.9995, -0.006471, -0.03136, -0.9995])] * 3)])
arm_armature = bpy.data.armatures.new('Armature')  # bones are not reproduced

# ---- objects
ob_bubbleblower = bpy.data.objects.new('BubbleBlower', me_mesh)
ob_skeleton = bpy.data.objects.new('Skeleton', arm_armature)

# ---- transforms, parenting, visibility, modifiers, constraints
ob_bubbleblower.parent = ob_skeleton
ob_bubbleblower.location = (0.0, 0.0, 0.0)
ob_bubbleblower.color = (0.8, 0.8, 0.8, 1.0)
_vg = ob_bubbleblower.vertex_groups.new(name='Bone')
_vg.add([0, 1, 2, 3, 4, 5, 6, 7, 8, 9, 10, 11, 12, 13, 14, 15, 16, 17, 18, 19, 20, 21, 22, 23, 24, 25, 26, 27, 28, 29, 30, 31, 32, 33, 34, 35, 36, 37, 38, 39, 40, 41, 42, 43, 44, 45, 46, 47, 48, 49, 50, 51, 52, 53, 54, 55, 56, 57, 58, 59, 60, 61, 62, 63, 64, 65, 66, 67, 68, 69, 70, 71, 72, 73, 74, 75, 76, 77, 78, 79, 80, 81, 82, 83, 84, 85, 86, 87, 88, 89, 90, 91, 92, 93, 94, 95, 96, 97, 98, 99, 100, 101, 102, 103, 104, 105, 106, 107, 108, 109, 110, 111, 112, 113, 114, 115, 116, 117, 118, 119, 120, 121, 122, 123, 124, 125, 126, 127, 128, 129, 130, 131, 132, 133, 134, 135, 136, 137, 138, 139, 140, 141, 142, 143, 144, 145, 146, 147, 148, 149, 150, 151, 152, 153, 154, 155, 156, 157, 158, 159, 160, 161, 162, 163, 164, 165, 166, 167, 168, 169, 170, 171, 172, 173, 174, 175, 176, 177, 178, 179, 180, 181, 182, 183, 184, 185, 186, 187, 188, 189, 190, 191, 192, 193, 194, 195, 196, 197, 198, 199, 200, 201, 202, 203, 204, 205, 206, 207, 208, 209, 210, 211, 212, 213, 214, 215, 216, 217, 218, 219, 220, 221, 222, 223, 224, 225, 226, 227, 228, 229, 230, 231, 232, 233, 234, 235, 236, 237, 238, 239, 240, 241, 242, 243, 244, 245, 246, 247, 248, 249, 250, 251, 252, 253, 254, 255, 256, 257, 258, 259, 260, 261, 262, 263, 264, 265, 266, 267, 268, 269, 270, 271, 272, 273, 274, 275, 276, 277, 278, 279, 280, 281, 282, 283, 284, 285, 286, 287, 288, 289, 290, 291, 292, 293, 294, 295, 296, 297, 298, 299, 300, 301, 302, 303], 1.0, 'REPLACE')
_m = ob_bubbleblower.modifiers.new('Armature', 'ARMATURE')
_m.object = ob_skeleton
ob_skeleton.location = (0.0, 0.0, 0.0)

# ---- collection membership
col_collection.objects.link(ob_bubbleblower)
col_collection.objects.link(ob_skeleton)

# ---- scene / render settings (as saved in the file)
scene.frame_start = 1; scene.frame_end = 80; scene.frame_set(0)
scene.render.engine = 'BLENDER_EEVEE_NEXT'
scene.render.fps = 30
scene.cycles.sampling_pattern = 'TABULATED_SOBOL'
scene.eevee.ray_tracing_options.trace_max_roughness = 0.0
bpy.context.view_layer.update()

# ---- added for rendering (the .blend has no active camera and no usable light): camera, sun
cam_auto = bpy.data.cameras.new('AutoCamera')
cam_auto.lens = 50.0
cam_auto.sensor_width = 36.0
cam_auto.clip_end = 1000.0
ob_auto_camera = bpy.data.objects.new('AutoCamera', cam_auto)
scene.collection.objects.link(ob_auto_camera)
ob_auto_camera.location = (12.6694, -14.8368, 16.6399)
ob_auto_camera.rotation_euler = (1.09748, -7.21219e-08, 0.694738)
scene.camera = ob_auto_camera
light_auto_sun = bpy.data.lights.new('AutoSun', 'SUN')
light_auto_sun.energy = 3.0
light_auto_sun.angle = 0.0523599
ob_auto_sun = bpy.data.objects.new('AutoSun', light_auto_sun)
scene.collection.objects.link(ob_auto_sun)
ob_auto_sun.rotation_euler = (0.872665, 0.174533, 0.523599)
bpy.context.view_layer.update()

